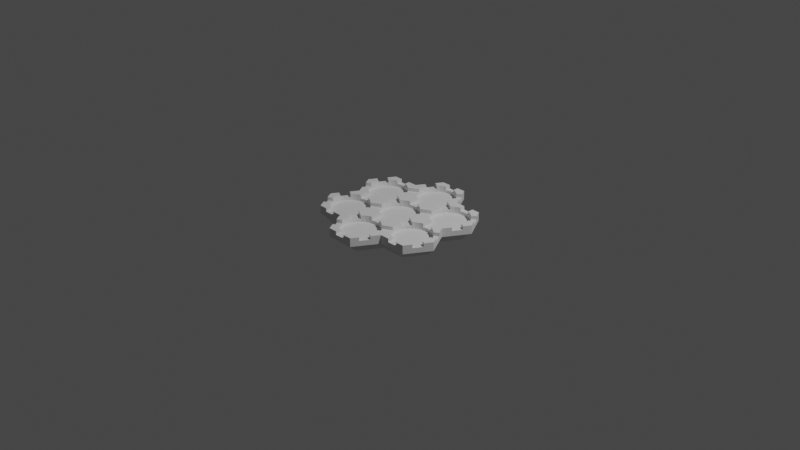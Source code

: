 # Source: notched_plate_v2.blend  (saved by Blender 4.1.24; exported with 4.5.12 LTS)
import bpy
from mathutils import Matrix  # noqa: F401  (used for matrix-valued properties, if any)

bpy.ops.wm.read_factory_settings(use_empty=True)
scene = bpy.context.scene
scene.name = 'Scene'

# ---- collections
col_collection = bpy.data.collections.new('Collection'); scene.collection.children.link(col_collection)

# ---- world
world_world = bpy.data.worlds.new('World'); scene.world = world_world
world_world.use_nodes = True; world_world.node_tree.nodes.clear()
_N = world_world.node_tree.nodes; _L = world_world.node_tree.links
n0 = _N.new('ShaderNodeOutputWorld'); n0.name = 'World Output'; n0.location = (300, 300)
n1 = _N.new('ShaderNodeBackground'); n1.name = 'Background'; n1.location = (10, 300)
n1.inputs[0].default_value = (0.05088, 0.05088, 0.05088, 1.0)
_L.new(n1.outputs[0], n0.inputs[0])
n0.is_active_output = True
world_world.color = (0.05088, 0.05088, 0.05088)
world_world.use_sun_shadow = False
world_world.sun_shadow_jitter_overblur = 0.0

# ---- cameras
cam_camera = bpy.data.cameras.new('Camera')
cam_camera.clip_end = 100.0
cam_camera.ortho_scale = 7.314

# ---- lights
light_light = bpy.data.lights.new('Light', 'POINT')
light_light.transmission_factor = 0.0
light_light.energy = 1000.0
light_light.shadow_soft_size = 0.1
light_light.shadow_maximum_resolution = 0.006
light_light.use_absolute_resolution = True

# ---- meshes
me_plane_006 = bpy.data.meshes.new('Plane.006')
me_plane_006.from_pydata([(1.742, -2.524, 0.02015), (-1.943, 1.109e-07, 0.009029), (1.944, -0.0004056, 0.009029), (1.896, -2.399, 0.02015), (0.9714, 0.9714, 0.009029), (-0.9714, 0.9714, 0.009029), (2.09, -2.295, 0.02015), (2.316, -2.214, 0.02015), (0.9714, -0.9722, 0.05972), (-1.943, 1.109e-07, 0.05972), (2.565, -2.16, 0.02015), (-0.9714, -0.9722, 0.05972), (0.9714, 0.9714, 0.05972), (-0.9714, 0.9714, 0.05972), (2.827, -2.135, 0.02015), (1.944, -0.0004056, 0.05972), (3.092, -2.14, 0.02015), (3.351, -2.174, 0.02015), (3.593, -2.238, 0.02015), (3.809, -2.327, 0.02015), (-1.944, -1.944, 0.05972), (3.991, -2.439, 0.02015), (0.9726, -2.915, 0.05972), (4.131, -2.569, 0.02015), (1.943, -1.944, 0.05972), (-0.9726, -2.915, 0.05972), (4.224, -2.713, 0.02015), (3.887, -1.944, 0.009029), (4.268, -2.864, 0.02015), (1.943, -3.887, 0.009029), (4.259, -3.017, 0.02015), (3.887, -3.887, 0.009029), (4.858, -2.915, 0.009029), (4.199, -3.167, 0.02015), (4.089, -3.307, 0.02015), (3.887, -1.944, 0.05972), (3.887, -3.887, 0.05972), (3.934, -3.431, 0.02015), (4.858, -2.915, 0.05972), (3.74, -3.536, 0.02015), (1.943, -3.887, 0.05972), (-3.887, -0.0004053, 0.009029), (3.515, -3.617, 0.02015), (-3.887, -1.943, 0.009029), (3.266, -3.671, 0.02015), (3.004, -3.696, 0.02015), (-4.858, -0.9718, 0.009029), (2.738, -3.691, 0.02015), (-4.858, -0.9718, 0.05972), (2.48, -3.656, 0.02015), (-3.887, -0.0004053, 0.05972), (-3.887, -1.943, 0.05972), (2.238, -3.593, 0.02015), (4.858, -0.9718, 0.009029), (3.887, -0.0004059, 0.009029), (2.022, -3.504, 0.02015), (4.858, -0.9718, 0.05972), (1.84, -3.392, 0.02015), (3.887, -0.0004059, 0.05972), (-4.858, -2.915, 0.009029), (1.7, -3.261, 0.02015), (-1.943, -3.887, 0.009029), (1.606, -3.118, 0.02015), (-3.887, -3.887, 0.009029), (-3.887, -3.887, 0.05972), (1.563, -2.967, 0.02015), (-4.858, -2.915, 0.05972), (-1.943, -3.887, 0.05972), (1.572, -2.813, 0.02015), (-0.9714, -4.858, 0.009029), (1.632, -2.664, 0.02015), (0.9714, -4.858, 0.009029), (0.9714, -4.858, 0.05972), (-1.174, -1.552, 0.02015), (-0.9714, -4.858, 0.05972), (-1.019, -1.428, 0.02015), (-0.825, -1.323, 0.02015), (-0.5994, -1.242, 0.02015), (-0.3508, -1.188, 0.02015), (-0.08864, -1.163, 0.02015), (0.1769, -1.168, 0.02015), (0.4356, -1.203, 0.02015), (0.6776, -1.266, 0.02015), (0.8936, -1.355, 0.02015), (1.075, -1.467, 0.02015), (1.215, -1.597, 0.02015), (1.309, -1.741, 0.02015), (1.352, -1.892, 0.02015), (1.344, -2.046, 0.02015), (1.283, -2.195, 0.02015), (1.174, -2.335, 0.02015), (1.019, -2.459, 0.02015), (0.825, -2.564, 0.02015), (1.301, -0.6428, 0.05972), (1.66, -0.2843, 0.05972), (0.5994, -2.645, 0.02015), (0.3508, -2.699, 0.02015), (-0.3585, -0.9722, 0.05972), (0.08864, -2.724, 0.02015), (0.3585, -0.9722, 0.05972), (-1.301, -0.6427, 0.05972), (-0.1769, -2.719, 0.02015), (-1.659, -0.2841, 0.05972), (-0.4356, -2.684, 0.02015), (1.614, 0.329, 0.05972), (-0.6776, -2.621, 0.02015), (1.256, 0.6874, 0.05972), (-0.8936, -2.532, 0.02015), (-1.075, -2.42, 0.02015), (-1.614, 0.3288, 0.03848), (-1.614, 0.3288, 0.05972), (-1.255, 0.6874, 0.03848), (-1.215, -2.29, 0.02015), (-1.255, 0.6874, 0.05972), (1.256, 0.6874, 0.03848), (-1.309, -2.146, 0.02015), (1.614, 0.329, 0.03848), (-0.3586, 0.9714, 0.03848), (-1.352, -1.995, 0.02015), (-0.3586, 0.9714, 0.05972), (0.3585, 0.9714, 0.03848), (-1.344, -1.841, 0.02015), (0.3585, 0.9714, 0.05972), (4.216, -2.273, 0.03848), (-1.283, -1.692, 0.02015), (4.574, -2.631, 0.03848), (4.574, -2.631, 0.05972), (-4.089, -0.5806, 0.02015), (4.216, -2.273, 0.05972), (-3.934, -0.4559, 0.02015), (3.319, -3.887, 0.03848), (2.602, -3.887, 0.03848), (2.602, -3.887, 0.05972), (-3.74, -0.351, 0.02015), (3.319, -3.887, 0.05972), (4.552, -3.222, 0.03848), (-3.515, -0.27, 0.02015), (4.193, -3.58, 0.03848), (-3.266, -0.216, 0.02015), (4.193, -3.58, 0.05972), (4.552, -3.222, 0.05972), (-3.004, -0.191, 0.02015), (-2.738, -0.196, 0.02015), (-3.319, -0.0002869, 0.05972), (-2.48, -0.2309, 0.02015), (-2.602, -0.0001373, 0.05972), (-2.238, -0.2942, 0.02015), (-3.319, -0.0002869, 0.03848), (-2.022, -0.3835, 0.02015), (-2.602, -0.0001373, 0.03848), (-4.216, -1.614, 0.03848), (-1.84, -0.4955, 0.02015), (-4.216, -1.614, 0.05972), (-4.574, -1.256, 0.03848), (-4.574, -1.256, 0.05972), (-1.7, -0.6257, 0.02015), (-4.552, -0.6654, 0.03848), (-1.606, -0.7693, 0.02015), (-4.552, -0.6654, 0.05972), (-4.193, -0.3068, 0.03848), (-1.563, -0.9206, 0.02015), (-4.193, -0.3068, 0.05972), (2.602, -0.0004057, 0.03848), (-1.572, -1.074, 0.02015), (2.602, -0.0004057, 0.05972), (3.319, -0.0004058, 0.03848), (-1.632, -1.223, 0.02015), (3.319, -0.0004058, 0.05972), (4.574, -1.256, 0.03848), (-1.742, -1.363, 0.02015), (4.216, -1.614, 0.03848), (4.216, -1.614, 0.05972), (-1.896, -1.488, 0.02015), (4.574, -1.256, 0.05972), (4.193, -0.3068, 0.03848), (4.552, -0.6654, 0.03848), (-2.09, -1.593, 0.02015), (4.552, -0.6654, 0.05972), (-2.316, -1.674, 0.02015), (4.193, -0.3068, 0.05972), (-4.574, -2.631, 0.03848), (-4.574, -2.631, 0.05972), (-2.565, -1.728, 0.02015), (-4.216, -2.273, 0.03848), (-4.216, -2.273, 0.05972), (-2.827, -1.753, 0.02015), (-2.602, -3.887, 0.03848), (-3.092, -1.748, 0.02015), (-3.319, -3.887, 0.03848), (-3.319, -3.887, 0.05972), (-3.351, -1.713, 0.02015), (-2.602, -3.887, 0.05972), (-4.193, -3.58, 0.03848), (-3.593, -1.649, 0.02015), (-4.193, -3.58, 0.05972), (-4.552, -3.222, 0.03848), (-4.552, -3.222, 0.05972), (-3.809, -1.56, 0.02015), (-1.255, -4.574, 0.03848), (-3.991, -1.448, 0.02015), (-1.255, -4.574, 0.05972), (-1.614, -4.216, 0.03848), (-4.131, -1.318, 0.02015), (-1.614, -4.216, 0.05972), (1.614, -4.216, 0.03848), (1.255, -4.574, 0.03848), (-4.224, -1.174, 0.02015), (1.255, -4.574, 0.05972), (-4.268, -1.023, 0.02015), (1.614, -4.216, 0.05972), (0.3586, -4.858, 0.03848), (-0.3585, -4.858, 0.03848), (-4.259, -0.8696, 0.02015), (-0.3585, -4.858, 0.05972), (0.3586, -4.858, 0.05972), (-4.199, -0.7203, 0.02015), (1.742, -1.363, 0.02015), (-1.301, -3.244, 0.05972), (1.632, -1.223, 0.02015), (1.572, -1.074, 0.02015), (1.563, -0.9206, 0.02015), (-1.659, -3.603, 0.05972), (1.606, -0.7693, 0.02015), (1.7, -0.6257, 0.02015), (1.84, -0.4955, 0.02015), (2.022, -0.3835, 0.02015), (2.238, -0.2942, 0.02015), (2.48, -0.2309, 0.02015), (2.738, -0.196, 0.02015), (3.004, -0.191, 0.02015), (3.266, -0.216, 0.02015), (3.515, -0.27, 0.02015), (3.74, -0.351, 0.02015), (1.637, -2.25, 0.05972), (3.934, -0.4559, 0.02015), (4.089, -0.5806, 0.02015), (4.199, -0.7203, 0.02015), (4.259, -0.8696, 0.02015), (4.268, -1.023, 0.02015), (4.224, -1.174, 0.02015), (4.131, -1.318, 0.02015), (1.279, -2.609, 0.05972), (3.991, -1.448, 0.02015), (3.809, -1.56, 0.02015), (3.593, -1.649, 0.02015), (3.351, -1.713, 0.02015), (3.092, -1.748, 0.02015), (2.827, -1.753, 0.02015), (2.565, -1.728, 0.02015), (2.316, -1.674, 0.02015), (2.09, -1.593, 0.02015), (1.896, -1.488, 0.02015), (-4.089, -3.307, 0.02015), (-4.199, -3.167, 0.02015), (-4.259, -3.017, 0.02015), (-4.268, -2.864, 0.02015), (-1.637, -1.637, 0.05972), (-4.224, -2.713, 0.02015), (-4.131, -2.569, 0.02015), (-3.991, -2.439, 0.02015), (-3.809, -2.327, 0.02015), (-1.278, -1.279, 0.05972), (-3.593, -2.238, 0.02015), (-3.351, -2.174, 0.02015), (-3.092, -2.14, 0.02015), (-2.827, -2.135, 0.02015), (-2.565, -2.16, 0.02015), (-2.316, -2.214, 0.02015), (-2.09, -2.295, 0.02015), (-1.896, -2.399, 0.02015), (-1.742, -2.524, 0.02015), (1.301, -3.244, 0.05972), (-1.632, -2.664, 0.02015), (-1.572, -2.813, 0.02015), (-1.563, -2.967, 0.02015), (-1.606, -3.118, 0.02015), (1.659, -3.603, 0.05972), (-1.7, -3.261, 0.02015), (-1.84, -3.392, 0.02015), (-2.022, -3.504, 0.02015), (-2.238, -3.593, 0.02015), (-2.48, -3.656, 0.02015), (-2.738, -3.691, 0.02015), (-3.004, -3.696, 0.02015), (-3.266, -3.671, 0.02015), (1.278, -1.279, 0.05972), (-3.515, -3.617, 0.02015), (-3.74, -3.536, 0.02015), (-3.934, -3.431, 0.02015), (2.384e-07, -0.7824, 0.02015), (1.636, -1.637, 0.05972), (-0.2644, -0.7674, 0.02015), (-0.5186, -0.7229, 0.02015), (-0.7529, -0.6506, 0.02015), (-0.9583, -0.5533, 0.02015), (-1.127, -0.4347, 0.02015), (-1.252, -0.2994, 0.02015), (-1.329, -0.1526, 0.02015), (-1.355, -4.768e-07, 0.02015), (-1.329, 0.1526, 0.02015), (-1.252, 0.2994, 0.02015), (-1.279, -2.609, 0.05972), (-1.127, 0.4347, 0.02015), (-0.9583, 0.5533, 0.02015), (-0.7529, 0.6506, 0.02015), (-0.5186, 0.7229, 0.02015), (-0.2644, 0.7674, 0.02015), (-1.638, -2.25, 0.05972), (4.768e-07, 0.7824, 0.02015), (0.2644, 0.7674, 0.02015), (0.5186, 0.7229, 0.02015), (0.7529, 0.6506, 0.02015), (0.9583, 0.5533, 0.02015), (1.127, 0.4347, 0.02015), (1.252, 0.2994, 0.02015), (1.329, 0.1526, 0.02015), (-2.602, -1.944, 0.05972), (1.355, -9.537e-07, 0.02015), (1.329, -0.1526, 0.02015), (-3.319, -1.943, 0.05972), (1.252, -0.2994, 0.02015), (1.127, -0.4347, 0.02015), (0.9583, -0.5533, 0.02015), (0.7529, -0.6506, 0.02015), (0.5186, -0.7229, 0.02015), (0.2644, -0.7674, 0.02015), (0.0, -4.67, 0.02015), (-0.2644, -4.655, 0.02015), (-0.5186, -4.61, 0.02015), (-0.7529, -4.538, 0.02015), (-0.9583, -4.44, 0.02015), (-1.127, -4.322, 0.02015), (-1.252, -4.187, 0.02015), (-1.329, -4.04, 0.02015), (-1.355, -3.887, 0.02015), (-1.329, -3.734, 0.02015), (0.3586, -2.915, 0.05972), (-1.252, -3.588, 0.02015), (-1.127, -3.452, 0.02015), (-0.3585, -2.915, 0.05972), (-0.9583, -3.334, 0.02015), (-0.7529, -3.237, 0.02015), (-0.5186, -3.164, 0.02015), (-0.2644, -3.12, 0.02015), (2.384e-07, -3.105, 0.02015), (0.2644, -3.12, 0.02015), (0.5186, -3.164, 0.02015), (0.7529, -3.237, 0.02015), (0.9583, -3.334, 0.02015), (1.127, -3.452, 0.02015), (1.252, -3.588, 0.02015), (1.329, -3.734, 0.02015), (1.355, -3.887, 0.02015), (1.329, -4.04, 0.02015), (1.252, -4.187, 0.02015), (3.319, -1.944, 0.05972), (1.127, -4.322, 0.02015), (0.9583, -4.44, 0.02015), (0.7529, -4.538, 0.02015), (2.602, -1.944, 0.05972), (0.5186, -4.61, 0.02015), (0.2644, -4.655, 0.02015), (1.32, -0.1709, 0.05972), (1.355, -0.0002828, 0.05972), (1.329, -0.1526, 0.05972), (0.6743, -0.6748, 0.05972), (0.7529, -0.6506, 0.05972), (0.9583, -0.5533, 0.05972), (0.9821, -0.5365, 0.05972), (-0.6743, -0.6748, 0.05972), (-0.3585, -0.7509, 0.05972), (-0.5186, -0.7229, 0.05972), (0.5186, -0.7229, 0.05972), (0.3585, -0.7509, 0.05972), (-0.9583, -0.5533, 0.05972), (-0.7529, -0.6506, 0.05972), (-0.9821, -0.5365, 0.05972), (1.329, 0.1526, 0.05972), (1.355, -9.537e-07, 0.05972), (1.293, 0.2218, 0.05972), (-2.022, -0.3835, 0.05972), (-2.237, -0.2943, 0.05972), (-1.999, -0.3975, 0.05972), (-2.48, -0.2309, 0.05972), (-2.238, -0.2942, 0.05972), (-2.602, -0.2145, 0.05972), (-1.619, -3.138, 0.03848), (-0.9821, -3.351, 0.03848), (-1.619, -3.138, 0.05972), (-0.9821, -3.351, 0.05972), (-1.32, -3.716, 0.03848), (-1.999, -3.49, 0.03848), (-1.32, -3.716, 0.05972), (-1.999, -3.49, 0.05972), (1.62, -0.749, 0.05972), (0.9821, -0.5365, 0.03848), (1.62, -0.749, 0.03848), (1.32, -0.1709, 0.03848), (1.32, -0.1709, 0.03848), (1.999, -0.3975, 0.03848), (1.999, -0.3975, 0.03848), (1.999, -0.3975, 0.05972), (1.306, -2.14, 0.05972), (1.306, -2.14, 0.03848), (1.306, -2.14, 0.03848), (1.968, -2.361, 0.03848), (1.968, -2.361, 0.03848), (1.968, -2.361, 0.05972), (0.9471, -2.498, 0.05972), (0.9471, -2.498, 0.03848), (0.9471, -2.498, 0.03848), (1.61, -2.719, 0.03848), (1.61, -2.719, 0.03848), (1.61, -2.719, 0.05972), (4.221, -3.112, 0.03848), (4.221, -3.112, 0.05972), (4.221, -3.112, 0.03848), (3.862, -3.47, 0.03848), (3.862, -3.47, 0.05972), (3.862, -3.47, 0.03848), (-1.306, -1.747, 0.05972), (-1.968, -1.527, 0.03848), (-1.306, -1.747, 0.03848), (-1.968, -1.527, 0.03848), (-1.968, -1.527, 0.05972), (-0.9471, -1.389, 0.05972), (-0.9471, -1.389, 0.03848), (-1.61, -1.168, 0.03848), (-0.9471, -1.389, 0.03848), (-1.61, -1.168, 0.03848), (-1.61, -1.168, 0.05972), (-4.221, -0.7756, 0.03848), (-4.221, -0.7756, 0.05972), (-4.221, -0.7756, 0.03848), (-3.862, -0.417, 0.03848), (-3.862, -0.417, 0.05972), (-3.862, -0.417, 0.03848), (0.9821, -3.351, 0.05972), (0.9821, -3.351, 0.03848), (1.62, -3.138, 0.03848), (1.62, -3.138, 0.05972), (1.999, -3.49, 0.03848), (1.32, -3.716, 0.03848), (1.999, -3.49, 0.05972), (1.32, -3.716, 0.05972), (-1.62, -0.749, 0.05972), (-1.62, -0.749, 0.03848), (-0.9821, -0.5365, 0.03848), (-1.32, -0.1709, 0.05972), (-1.999, -0.3975, 0.03848), (-1.32, -0.1709, 0.03848), (0.9477, -1.389, 0.05972), (0.9477, -1.389, 0.03848), (0.9477, -1.389, 0.03848), (1.61, -1.168, 0.03848), (1.61, -1.168, 0.03848), (1.61, -1.168, 0.05972), (1.31, -1.746, 0.05972), (1.31, -1.746, 0.03848), (1.31, -1.746, 0.03848), (1.968, -1.527, 0.03848), (1.968, -1.527, 0.03848), (1.968, -1.527, 0.05972), (3.862, -0.417, 0.03848), (3.862, -0.417, 0.05972), (3.862, -0.417, 0.03848), (4.221, -0.7756, 0.03848), (4.221, -0.7756, 0.05972), (4.221, -0.7756, 0.03848), (-0.9477, -2.498, 0.05972), (-1.61, -2.719, 0.03848), (-0.9477, -2.498, 0.03848), (-0.9477, -2.498, 0.03848), (-1.61, -2.719, 0.03848), (-1.61, -2.719, 0.05972), (-1.31, -2.141, 0.05972), (-1.31, -2.141, 0.03848), (-1.968, -2.361, 0.03848), (-1.31, -2.141, 0.03848), (-1.968, -2.361, 0.03848), (-1.968, -2.361, 0.05972), (-3.862, -3.47, 0.03848), (-3.862, -3.47, 0.03848), (-3.862, -3.47, 0.05972), (-4.221, -3.112, 0.03848), (-4.221, -3.112, 0.05972), (-4.221, -3.112, 0.03848), (2.602, -1.731, 0.03848), (2.602, -2.156, 0.03848), (2.602, -1.731, 0.05972), (2.602, -2.156, 0.05972), (3.319, -1.717, 0.03848), (3.319, -2.17, 0.03848), (3.319, -1.717, 0.05972), (3.319, -2.17, 0.05972), (-2.602, -1.731, 0.05972), (-2.602, -1.731, 0.03848), (-2.602, -2.156, 0.03848), (-2.602, -2.156, 0.05972), (-3.319, -1.717, 0.05972), (-3.319, -1.717, 0.03848), (-3.319, -1.717, 0.03848), (-3.319, -2.17, 0.03848), (-3.319, -2.17, 0.03848), (-3.319, -2.17, 0.05972), (-0.3585, -1.189, 0.05972), (-0.3585, -1.189, 0.03848), (-0.3585, -1.189, 0.03848), (-0.3585, -0.7509, 0.03848), (-0.3585, -0.7509, 0.03848), (0.3585, -1.192, 0.05972), (0.3585, -1.192, 0.03848), (0.3585, -1.192, 0.03848), (0.3585, -0.7509, 0.03848), (0.3585, -0.7509, 0.03848), (-0.3586, 0.7509, 0.03848), (-0.3586, 0.7509, 0.05972), (-0.3586, 0.7509, 0.03848), (0.3585, 0.7509, 0.03848), (0.3585, 0.7509, 0.05972), (0.3585, 0.7509, 0.03848), (0.3586, -2.698, 0.05972), (0.3586, -3.136, 0.03848), (0.3586, -2.698, 0.03848), (0.3586, -2.698, 0.03848), (0.3586, -3.136, 0.03848), (0.3586, -3.136, 0.05972), (-0.3585, -2.695, 0.05972), (-0.3585, -3.136, 0.03848), (-0.3585, -2.695, 0.03848), (-0.3585, -3.136, 0.03848), (-0.3585, -2.695, 0.03848), (-0.3585, -3.136, 0.05972), (0.3586, -4.638, 0.03848), (0.3586, -4.638, 0.05972), (0.3586, -4.638, 0.03848), (-0.3585, -4.638, 0.03848), (-0.3585, -4.638, 0.05972), (-0.3585, -4.638, 0.03848), (1.293, -4.109, 0.05972), (1.293, -4.109, 0.03848), (0.9148, -4.461, 0.05972), (0.9148, -4.461, 0.03848), (0.9583, -4.44, 0.03848), (1.127, -4.322, 0.03848), (3.894, -1.507, 0.03848), (3.894, -1.507, 0.03848), (3.894, -1.507, 0.05972), (4.234, -1.142, 0.03848), (4.234, -1.142, 0.05972), (4.131, -1.318, 0.03848), (4.224, -1.174, 0.03848), (3.991, -1.448, 0.03848), (-3.894, -2.38, 0.03848), (-3.894, -2.38, 0.05972), (-4.234, -2.745, 0.03848), (-4.234, -2.745, 0.05972), (-4.224, -2.713, 0.03848), (-4.131, -2.569, 0.03848), (-3.991, -2.439, 0.03848), (-1.293, 0.2218, 0.05972), (-1.293, 0.2218, 0.03848), (-0.9148, 0.5739, 0.05972), (-0.9148, 0.5739, 0.03848), (-1.127, 0.4347, 0.03848), (-0.9583, 0.5533, 0.03848), (3.894, -2.38, 0.05972), (3.894, -2.38, 0.03848), (4.234, -2.745, 0.05972), (4.234, -2.745, 0.03848), (4.131, -2.569, 0.03848), (4.224, -2.713, 0.03848), (1.293, 0.2218, 0.03848), (0.9148, 0.5739, 0.05972), (0.9148, 0.5739, 0.03848), (-1.293, -4.109, 0.03848), (-1.293, -4.109, 0.05972), (-0.9148, -4.461, 0.03848), (-0.9148, -4.461, 0.05972), (-3.894, -1.507, 0.05972), (-3.894, -1.507, 0.03848), (-4.234, -1.142, 0.05972), (-4.234, -1.142, 0.03848), (2.602, -0.2145, 0.05972), (2.602, -0.2145, 0.03848), (3.319, -0.2274, 0.03848), (3.319, -0.2274, 0.05972), (3.266, -0.216, 0.03848), (2.738, -0.196, 0.03848), (3.004, -0.191, 0.03848), (-2.602, -0.2145, 0.03848), (-3.319, -0.2274, 0.05972), (-3.319, -0.2274, 0.03848), (2.602, -3.673, 0.03848), (2.602, -3.673, 0.05972), (3.319, -3.66, 0.03848), (3.319, -3.66, 0.05972), (-2.602, -3.673, 0.03848), (-2.602, -3.673, 0.03848), (-2.602, -3.673, 0.05972), (-3.319, -3.66, 0.05972), (-3.319, -3.66, 0.03848), (-3.004, -3.696, 0.03848), (-2.738, -3.691, 0.03848), (-3.266, -3.671, 0.03848), (1.896, -2.399, 0.03848), (1.742, -2.524, 0.03848), (2.09, -2.295, 0.05972), (2.24, -2.241, 0.05972), (2.316, -2.214, 0.05972), (2.565, -2.16, 0.05972), (2.827, -2.135, 0.03848), (3.092, -2.14, 0.03848), (3.351, -2.174, 0.05972), (3.593, -2.238, 0.05972), (3.593, -2.238, 0.05972), (3.809, -2.327, 0.05972), (3.991, -2.439, 0.03848), (4.268, -2.864, 0.05972), (4.265, -2.915, 0.05972), (4.259, -3.017, 0.05972), (4.199, -3.167, 0.03848), (4.089, -3.307, 0.03848), (3.934, -3.431, 0.03848), (3.74, -3.536, 0.05972), (3.59, -3.59, 0.05972), (3.515, -3.617, 0.05972), (3.266, -3.671, 0.03848), (3.004, -3.696, 0.03848), (2.738, -3.691, 0.03848), (2.48, -3.656, 0.05972), (2.238, -3.593, 0.05972), (2.022, -3.504, 0.05972), (2.237, -3.593, 0.05972), (1.84, -3.392, 0.03848), (1.7, -3.261, 0.03848), (1.606, -3.118, 0.05972), (1.563, -2.967, 0.05972), (1.566, -2.915, 0.05972), (1.572, -2.813, 0.05972), (1.61, -2.719, 0.03848), (1.632, -2.664, 0.03848), (-1.019, -1.428, 0.03848), (-1.174, -1.552, 0.03848), (-0.825, -1.323, 0.05972), (-0.6747, -1.269, 0.05972), (-0.5994, -1.242, 0.05972), (-0.3508, -1.188, 0.03848), (-0.08864, -1.163, 0.03848), (0.1769, -1.168, 0.03848), (0.4356, -1.203, 0.05972), (0.6776, -1.266, 0.05972), (0.6776, -1.266, 0.05972), (0.8936, -1.355, 0.05972), (1.075, -1.467, 0.03848), (1.215, -1.597, 0.03848), (1.309, -1.741, 0.03848), (1.352, -1.892, 0.05972), (1.349, -1.944, 0.05972), (1.344, -2.046, 0.05972), (1.283, -2.195, 0.03848), (1.174, -2.335, 0.03848), (1.019, -2.459, 0.03848), (0.825, -2.564, 0.05972), (0.9471, -2.498, 0.03848), (0.6751, -2.618, 0.05972), (0.5994, -2.645, 0.05972), (0.3508, -2.699, 0.03848), (0.08864, -2.724, 0.03848), (-0.1769, -2.719, 0.03848), (-0.4356, -2.684, 0.05972), (-0.6776, -2.621, 0.05972), (-0.8936, -2.532, 0.05972), (-0.678, -2.621, 0.05972), (-1.075, -2.42, 0.03848), (-1.215, -2.29, 0.03848), (-1.309, -2.146, 0.03848), (-1.352, -1.995, 0.05972), (-1.349, -1.944, 0.05972), (-1.344, -1.841, 0.05972), (-1.283, -1.692, 0.03848), (-3.934, -0.4559, 0.03848), (-4.089, -0.5806, 0.03848), (-3.74, -0.351, 0.05972), (-3.59, -0.2971, 0.05972), (-3.515, -0.27, 0.05972), (-3.266, -0.216, 0.03848), (-3.004, -0.191, 0.03848), (-2.738, -0.196, 0.03848), (-1.84, -0.4955, 0.03848), (-1.7, -0.6257, 0.03848), (-1.606, -0.7693, 0.05972), (-1.563, -0.9206, 0.05972), (-1.566, -0.9721, 0.05972), (-1.572, -1.074, 0.05972), (-1.632, -1.223, 0.03848), (-1.742, -1.363, 0.03848), (-1.896, -1.488, 0.03848), (-2.09, -1.593, 0.05972), (-2.241, -1.647, 0.05972), (-2.316, -1.674, 0.05972), (-2.565, -1.728, 0.05972), (-2.827, -1.753, 0.03848), (-3.092, -1.748, 0.03848), (-3.351, -1.713, 0.05972), (-3.593, -1.649, 0.05972), (-3.593, -1.649, 0.05972), (-3.809, -1.56, 0.05972), (-3.991, -1.448, 0.03848), (-4.131, -1.318, 0.03848), (-4.224, -1.174, 0.03848), (-4.268, -1.023, 0.05972), (-4.265, -0.9718, 0.05972), (-4.259, -0.8696, 0.05972), (-4.199, -0.7203, 0.03848), (1.632, -1.223, 0.03848), (1.742, -1.363, 0.03848), (1.572, -1.074, 0.05972), (1.566, -0.9721, 0.05972), (1.563, -0.9206, 0.05972), (1.606, -0.7693, 0.05972), (1.7, -0.6257, 0.03848), (1.84, -0.4955, 0.03848), (2.022, -0.3835, 0.05972), (2.238, -0.2942, 0.05972), (2.48, -0.2309, 0.05972), (2.238, -0.2942, 0.05972), (3.515, -0.27, 0.05972), (3.59, -0.2971, 0.05972), (3.74, -0.351, 0.05972), (3.934, -0.4559, 0.03848), (4.089, -0.5806, 0.03848), (4.199, -0.7203, 0.03848), (4.259, -0.8696, 0.05972), (4.265, -0.9718, 0.05972), (4.268, -1.023, 0.05972), (3.809, -1.56, 0.05972), (3.593, -1.649, 0.05972), (3.351, -1.713, 0.05972), (3.592, -1.65, 0.05972), (3.092, -1.748, 0.03848), (2.827, -1.753, 0.03848), (2.565, -1.728, 0.05972), (2.316, -1.674, 0.05972), (2.24, -1.646, 0.05972), (2.09, -1.593, 0.05972), (1.896, -1.488, 0.03848), (-4.199, -3.167, 0.03848), (-4.089, -3.307, 0.03848), (-4.259, -3.017, 0.05972), (-4.265, -2.915, 0.05972), (-4.268, -2.864, 0.05972), (-3.809, -2.327, 0.05972), (-3.593, -2.238, 0.05972), (-3.351, -2.174, 0.05972), (-3.592, -2.238, 0.05972), (-3.092, -2.14, 0.03848), (-2.827, -2.135, 0.03848), (-2.565, -2.16, 0.05972), (-2.316, -2.214, 0.05972), (-2.241, -2.241, 0.05972), (-2.09, -2.295, 0.05972), (-1.896, -2.399, 0.03848), (-1.742, -2.524, 0.03848), (-1.632, -2.664, 0.03848), (-1.572, -2.813, 0.05972), (-1.566, -2.915, 0.05972), (-1.563, -2.967, 0.05972), (-1.606, -3.118, 0.05972), (-1.7, -3.261, 0.03848), (-1.84, -3.392, 0.03848), (-2.022, -3.504, 0.05972), (-2.237, -3.593, 0.05972), (-2.238, -3.593, 0.05972), (-2.48, -3.656, 0.05972), (-3.515, -3.617, 0.05972), (-3.59, -3.59, 0.05972), (-3.74, -3.536, 0.05972), (-3.934, -3.431, 0.03848), (-0.2644, -0.7674, 0.03848), (2.384e-07, -0.7824, 0.03848), (-1.127, -0.4347, 0.03848), (-1.252, -0.2994, 0.03848), (-1.329, -0.1526, 0.05972), (-1.355, -4.768e-07, 0.05972), (-1.329, 0.1526, 0.05972), (-1.355, 7.585e-08, 0.05972), (-1.252, 0.2994, 0.03848), (-0.7529, 0.6506, 0.05972), (-0.6747, 0.6747, 0.05972), (-0.5186, 0.7229, 0.05972), (-0.2644, 0.7674, 0.03848), (4.768e-07, 0.7824, 0.03848), (0.2644, 0.7674, 0.03848), (0.5186, 0.7229, 0.05972), (0.6747, 0.6747, 0.05972), (0.7529, 0.6506, 0.05972), (0.9583, 0.5533, 0.03848), (1.127, 0.4347, 0.03848), (1.252, 0.2994, 0.03848), (1.252, -0.2994, 0.03848), (1.127, -0.4347, 0.03848), (0.2644, -0.7674, 0.03848), (-0.2644, -4.655, 0.03848), (0.0, -4.67, 0.03848), (-0.5186, -4.61, 0.05972), (-0.6747, -4.562, 0.05972), (-0.7529, -4.538, 0.05972), (-0.9583, -4.44, 0.03848), (-1.127, -4.322, 0.03848), (-1.252, -4.187, 0.03848), (-1.329, -4.04, 0.05972), (-1.355, -3.887, 0.05972), (-1.329, -3.734, 0.05972), (-1.355, -3.887, 0.05972), (-1.252, -3.588, 0.03848), (-1.127, -3.452, 0.03848), (-0.9583, -3.334, 0.05972), (-0.7529, -3.237, 0.05972), (-0.6751, -3.213, 0.05972), (-0.5186, -3.164, 0.05972), (-0.2644, -3.12, 0.03848), (2.384e-07, -3.105, 0.03848), (0.2644, -3.12, 0.03848), (0.5186, -3.164, 0.05972), (0.6751, -3.213, 0.05972), (0.7529, -3.237, 0.05972), (0.9583, -3.334, 0.05972), (1.127, -3.452, 0.03848), (1.252, -3.588, 0.03848), (1.329, -3.734, 0.05972), (1.355, -3.887, 0.05972), (1.355, -3.887, 0.05972), (1.329, -4.04, 0.05972), (1.252, -4.187, 0.03848), (0.7529, -4.538, 0.05972), (0.6747, -4.562, 0.05972), (0.5186, -4.61, 0.05972), (0.2644, -4.655, 0.03848), (-1.706, -0.2367, -0.03572), (3.413, -0.2371, -0.03572), (0.853, -4.503, -0.03572), (-0.8531, -4.503, -0.03572), (3.413, -1.944, -0.03572), (-0.853, 0.6163, -0.03572), (-3.413, -0.2371, -0.03572), (-4.266, -1.09, -0.03572), (1.707, -0.2371, -0.03572), (0.8531, 0.6163, -0.03572), (4.266, -2.797, -0.03572), (4.266, -1.09, -0.03572), (-3.413, -1.943, -0.03572), (-4.266, -2.797, -0.03572), (-1.706, -3.65, -0.03572), (3.413, -3.65, -0.03572), (1.706, -3.65, -0.03572), (-3.413, -3.65, -0.03572), (0.6427, -2.587, -0.03572), (-1.706, -0.2367, -0.03572), (-0.6427, -2.586, -0.03572), (1.713, -2.515, -0.03572), (1.142, -0.8018, -0.03572), (1.713, -1.373, -0.03572), (2.284, -1.944, -0.03572), (3.413, -0.2371, -0.03572), (-1.713, -1.373, -0.03572), (-1.286, -1.943, -0.03572), (0.853, -4.503, -0.03572), (-0.8531, -4.503, -0.03572), (3.413, -1.944, -0.03572), (-0.853, 0.6163, -0.03572), (-3.413, -0.2371, -0.03572), (-4.266, -1.09, -0.03572), (1.707, -0.2371, -0.03572), (0.8531, 0.6163, -0.03572), (4.266, -2.797, -0.03572), (0.6435, -1.301, 0.005257), (4.266, -1.09, -0.03572), (0.6435, -1.301, -0.03572), (4.933e-07, -0.8016, -0.03572), (-3.413, -1.943, -0.03572), (-4.266, -2.797, -0.03572), (-1.706, -3.65, -0.03572), (-1.142, -0.8016, -0.03572), (3.413, -3.65, -0.03572), (-0.6427, -1.3, -0.03572), (1.706, -3.65, -0.03572), (-3.413, -3.65, -0.03572), (-0.4512, -1.492, -0.03572), (-1.36, -0.5831, -0.03572), (4.939e-07, -0.5831, -0.03572), (-0.4512, -2.395, -0.03572), (0.4512, -2.395, -0.03572), (-0.9029, -1.943, -0.03572), (-2.041, -1.263, -0.03572), (2.721, -0.5834, -0.03572), (2.041, -1.263, -0.03572), (-1.934e-07, -3.304, -0.03572), (0.68, -3.984, -0.03572), (-0.68, -3.984, -0.03572), (2.721, -1.944, -0.03572), (-0.68, 0.09688, -0.03572), (-2.721, -0.5834, -0.03572), (-3.401, -1.263, -0.03572), (1.361, -0.5834, -0.03572), (0.68, 0.09688, -0.03572), (3.401, -2.624, -0.03572), (2.041, -2.624, -0.03572), (3.401, -1.263, -0.03572), (0.9029, -1.943, -0.03572), (4.562, -2.856, -0.005916), (-2.721, -1.943, -0.03572), (-3.401, -2.624, -0.03572), (-1.36, -3.304, -0.03572), (-2.041, -2.624, -0.03572), (2.721, -3.304, -0.03572), (0.4517, -1.492, -0.03572), (1.36, -3.304, -0.03572), (-2.721, -3.304, -0.03572), (-2.284, -1.943, -0.03572), (-1.142, -3.086, -0.03572), (-1.713, -2.515, -0.03572), (1.286, -1.943, -0.03572), (1.142, -3.086, -0.03572), (-8.352e-08, -3.086, -0.03572), (1.286, -1.943, 0.005257), (-1.142, -3.086, 0.005257), (-8.352e-08, -3.086, 0.005257), (-1.713, -2.515, 0.005257), (4.933e-07, -0.8016, 0.005257), (1.713, -1.373, 0.005257), (1.713, -2.515, 0.005257), (2.284, -1.944, 0.005257), (-2.284, -1.943, 0.005257), (-0.6427, -2.586, 0.005257), (0.6427, -2.587, 0.005257), (1.142, -3.086, 0.005257), (-1.713, -1.373, 0.005257), (-1.286, -1.943, 0.005257), (1.142, -0.8018, 0.005257), (-1.142, -0.8016, 0.005257), (-0.6427, -1.3, 0.005257), (2.721, -0.5834, 0.005257), (2.041, -1.263, 0.005257), (-1.934e-07, -3.304, 0.005257), (0.68, -3.984, 0.005257), (-0.68, -3.984, 0.005257), (2.721, -1.944, 0.005257), (-1.36, -0.5831, 0.005257), (-0.68, 0.09688, 0.005257), (4.939e-07, -0.5831, 0.005257), (-2.721, -0.5834, 0.005257), (-2.041, -1.263, 0.005257), (-3.401, -1.263, 0.005257), (1.361, -0.5834, 0.005257), (0.68, 0.09688, 0.005257), (0.4512, -2.395, 0.005257), (2.733e-07, -1.944, 0.005257), (3.401, -2.624, 0.005257), (2.041, -2.624, 0.005257), (3.401, -1.263, 0.005257), (-0.4512, -1.492, 0.005257), (0.4517, -1.492, 0.005257), (-0.9029, -1.943, 0.005257), (-2.721, -1.943, 0.005257), (-3.401, -2.624, 0.005257), (-0.4512, -2.395, 0.005257), (2.721, -3.304, 0.005257), (0.9029, -1.943, 0.005257), (1.36, -3.304, 0.005257), (-2.041, -2.624, 0.005257), (-2.721, -3.304, 0.005257), (-1.36, -3.304, 0.005257), (3.65, -3.768, -0.005916), (3.65, -0.1188, -0.005916), (-0.9122, -4.681, -0.005916), (4.562, -1.031, -0.005916), (3.65, -1.944, -0.005916), (-3.65, -1.943, -0.005916), (-1.824, -0.1184, -0.005916), (-0.9122, 0.7938, -0.005916), (1.824, -3.769, -0.005916), (0.9122, -4.681, -0.005916), (-4.562, -2.856, -0.005916), (0.9122, 0.7938, -0.005916), (1.826, -0.1188, -0.005916), (-4.562, -1.031, -0.005916), (-3.65, -0.1188, -0.005916), (-1.824, -3.769, -0.005916), (-3.65, -3.768, -0.005916)], [], [(516, 119, 13, 789, 790), (795, 12, 122, 519, 794), (560, 110, 9, 786, 785), (789, 13, 113, 562, 788), (362, 94, 15, 363, 364), (365, 8, 93, 368, 367, 366), (369, 11, 97, 370, 371), (373, 99, 8, 365, 372), (376, 100, 11, 369, 375, 374), (784, 786, 9, 102, 448, 783), (106, 12, 795, 796, 573), (378, 363, 15, 104, 379, 377), (113, 13, 5, 1, 9, 110, 109, 111), (104, 15, 2, 4, 12, 106, 114, 116), (122, 12, 4, 5, 13, 119, 117, 120), (402, 233, 24, 658, 659), (665, 22, 241, 408, 663), (8, 651, 652, 653, 451, 285), (658, 24, 290, 457, 657), (25, 673, 672, 469, 301), (678, 20, 307, 475, 677), (420, 256, 20, 678, 679), (645, 11, 261, 425, 644), (505, 97, 11, 645, 646), (99, 510, 650, 651, 8), (521, 336, 22, 665, 666), (671, 673, 25, 339, 527, 670), (625, 36, 139, 418, 624), (415, 140, 38, 619, 620), (566, 128, 35, 614, 615, 616), (38, 126, 568, 618, 619), (276, 40, 633, 632, 443), (638, 22, 271, 440, 636, 637), (413, 241, 22, 638, 639), (24, 233, 407, 607, 608), (490, 359, 24, 608, 609, 610), (614, 35, 355, 494, 613), (596, 134, 36, 625, 626), (631, 633, 40, 132, 594, 630), (38, 32, 27, 35, 128, 123, 125, 126), (40, 29, 31, 36, 134, 130, 131, 132), (36, 31, 32, 38, 140, 135, 137, 139), (430, 261, 11, 693, 694), (20, 256, 424, 698, 699), (693, 11, 100, 445, 691, 692), (102, 9, 381, 380, 382), (579, 152, 51, 705, 706, 707), (48, 154, 581, 711, 712), (432, 158, 48, 712, 713), (50, 161, 435, 683, 684), (591, 143, 50, 684, 685), (381, 9, 145, 385, 383, 384), (495, 316, 20, 699, 700, 701), (319, 499, 704, 705, 51), (145, 9, 1, 41, 50, 143, 147, 149), (154, 48, 46, 43, 51, 152, 150, 153), (161, 50, 41, 46, 48, 158, 156, 159), (179, 58, 728, 729, 464), (734, 56, 177, 467, 733), (728, 58, 167, 586, 727), (583, 164, 15, 726, 725), (744, 24, 359, 489, 742, 743), (493, 355, 35, 739, 738), (982, 975, 842, 841), (977, 910, 849, 843), (987, 979, 839, 845), (973, 981, 855, 854), (290, 24, 744, 745, 462), (8, 285, 456, 717, 718), (724, 726, 15, 94, 401, 723), (394, 93, 8, 718, 719, 720), (980, 984, 848, 844), (910, 973, 854, 849), (737, 739, 35, 171, 547, 736), (173, 56, 734, 735, 549), (167, 58, 54, 2, 15, 164, 162, 165), (35, 27, 53, 56, 173, 168, 170, 171), (56, 53, 54, 58, 179, 174, 175, 177), (307, 20, 760, 761, 480), (25, 301, 474, 765, 766), (504, 319, 51, 755, 754), (760, 20, 316, 498, 758, 759), (599, 191, 67, 772, 773, 774), (776, 64, 189, 600, 775), (974, 976, 850, 840), (985, 974, 840, 847), (975, 988, 853, 842), (976, 977, 843, 850), (194, 64, 776, 777, 483), (750, 66, 196, 485, 749), (181, 66, 750, 751, 556), (51, 184, 554, 752, 753, 755), (978, 986, 846, 851), (983, 978, 851, 852), (67, 221, 393, 771, 772), (388, 217, 25, 766, 767, 768), (184, 51, 43, 59, 66, 181, 180, 183), (64, 63, 61, 67, 191, 186, 188, 189), (196, 66, 59, 63, 64, 194, 192, 195), (532, 339, 25, 819, 820), (825, 22, 336, 526, 824), (819, 25, 217, 389, 817, 818), (392, 221, 67, 814, 813), (539, 209, 40, 831, 832, 833), (836, 72, 207, 541, 835), (979, 980, 844, 839), (981, 982, 841, 855), (989, 983, 852, 856), (984, 985, 847, 848), (806, 74, 213, 537, 805), (534, 214, 72, 836, 837), (200, 74, 806, 807, 578), (812, 814, 67, 203, 576, 811), (986, 987, 845, 846), (988, 989, 856, 853), (437, 271, 22, 825, 826, 827), (40, 276, 444, 830, 831), (203, 67, 61, 69, 74, 200, 198, 201), (72, 71, 29, 40, 209, 204, 205, 207), (74, 69, 71, 72, 214, 210, 211, 213), (217, 388, 386, 387, 389), (393, 221, 392, 390, 391), (387, 386, 769, 770, 391, 390, 815, 816), (368, 93, 394, 396, 395), (401, 94, 362, 398, 397, 399, 400), (395, 396, 721, 722, 399, 397, 800, 801), (233, 402, 403, 404, 405, 406, 407), (408, 241, 413, 411, 412, 410, 409), (410, 412, 641, 606, 605, 405, 404, 660, 661, 662), (414, 416, 135, 140, 415), (418, 139, 137, 419, 417), (419, 137, 135, 416, 621, 622, 623), (424, 256, 420, 422, 421, 423), (261, 430, 429, 427, 428, 426, 425), (421, 422, 680, 643, 642, 428, 427, 695, 696, 697), (156, 158, 432, 431, 433), (161, 159, 436, 434, 435), (436, 159, 156, 433, 714, 682, 681), (440, 271, 437, 438, 439), (444, 276, 443, 441, 442), (442, 441, 634, 635, 439, 438, 828, 829), (445, 100, 376, 447, 446), (102, 382, 449, 450, 448), (450, 449, 689, 690, 446, 447, 781, 782), (285, 451, 453, 452, 454, 455, 456), (457, 290, 462, 461, 460, 458, 459), (454, 452, 654, 655, 656, 458, 460, 746, 716, 715), (463, 465, 174, 179, 464), (467, 177, 175, 468, 466), (468, 175, 174, 465, 730, 731, 732), (474, 301, 469, 471, 472, 470, 473), (475, 307, 480, 479, 477, 478, 476), (470, 472, 674, 675, 676, 478, 477, 762, 763, 764), (192, 194, 483, 481, 482), (196, 195, 486, 484, 485), (486, 195, 192, 482, 778, 748, 747), (359, 490, 488, 487, 489), (494, 355, 493, 491, 492), (487, 488, 611, 612, 492, 491, 740, 741), (498, 316, 495, 496, 497), (319, 504, 503, 502, 501, 500, 499), (497, 496, 702, 703, 501, 502, 756, 757), (97, 505, 506, 507, 508, 509, 370), (510, 99, 373, 514, 513, 511, 512), (508, 507, 647, 648, 649, 511, 513, 802, 780, 779), (515, 517, 117, 119, 516), (519, 122, 120, 520, 518), (520, 120, 117, 517, 791, 792, 793), (526, 336, 521, 524, 523, 522, 525), (339, 532, 530, 528, 531, 529, 527), (522, 523, 667, 668, 669, 531, 528, 821, 822, 823), (533, 535, 210, 214, 534), (213, 211, 538, 536, 537), (211, 210, 535, 838, 804, 803, 538), (540, 204, 209, 539), (207, 205, 542, 541), (542, 205, 204, 540, 834, 544, 543), (547, 171, 170, 545, 546), (548, 168, 173, 549), (170, 168, 548, 551, 550, 552, 545), (184, 183, 553, 554), (555, 180, 181, 556), (553, 183, 180, 555, 557, 558, 559), (561, 109, 110, 560), (562, 113, 111, 563), (563, 111, 109, 561, 787, 564, 565), (567, 123, 128, 566), (126, 125, 569, 568), (569, 125, 123, 567, 617, 570, 571), (104, 116, 572, 379), (574, 114, 106, 573), (572, 116, 114, 574, 797, 798, 799), (203, 201, 575, 576), (577, 198, 200, 578), (575, 201, 198, 577, 808, 809, 810), (580, 150, 152, 579), (581, 154, 153, 582), (582, 153, 150, 580, 708, 709, 710), (584, 162, 164, 583), (586, 167, 165, 585), (585, 165, 162, 584, 588, 589, 587), (145, 149, 590, 385), (592, 147, 143, 591), (590, 149, 147, 592, 686, 687, 688), (132, 131, 593, 594), (595, 130, 134, 596), (593, 131, 130, 595, 627, 628, 629), (597, 598, 186, 191, 599), (600, 189, 188, 601), (601, 188, 186, 598, 603, 602, 604), (606, 0, 3, 605), (406, 405, 605, 3, 6, 607, 407), (607, 6, 7, 609, 608), (609, 7, 10, 610), (610, 10, 14, 611, 488, 490), (611, 14, 16, 612), (612, 16, 17, 613, 494, 492), (613, 17, 18, 615, 614), (615, 18, 19, 616), (616, 19, 21, 617, 567, 566), (617, 21, 23, 570), (23, 26, 571, 570), (26, 28, 618, 568, 569, 571), (28, 30, 620, 619, 618), (30, 33, 621, 416, 414, 415, 620), (33, 34, 622, 621), (34, 37, 623, 622), (37, 39, 624, 418, 417, 419, 623), (39, 42, 626, 625, 624), (42, 44, 627, 595, 596, 626), (44, 45, 628, 627), (45, 47, 629, 628), (47, 49, 630, 594, 593, 629), (49, 52, 631, 630), (52, 55, 632, 633, 631), (55, 57, 634, 441, 443, 632), (57, 60, 635, 634), (440, 439, 635, 60, 62, 636), (636, 62, 65, 637), (637, 65, 68, 639, 638), (68, 65, 62, 60, 57, 55, 52, 49, 47, 45, 44, 42, 39, 37, 34, 33, 30, 28, 26, 23, 21, 19, 18, 17, 16, 14, 10, 7, 6, 3, 0, 70), (640, 412, 411), (639, 68, 70, 641, 412, 640, 411, 413), (641, 70, 0, 606), (643, 73, 75, 642), (425, 426, 428, 642, 75, 76, 644), (644, 76, 77, 646, 645), (646, 77, 78, 647, 507, 506, 505), (647, 78, 79, 648), (648, 79, 80, 649), (649, 80, 81, 650, 510, 512, 511), (650, 81, 82, 652, 651), (652, 82, 83, 653), (653, 83, 84, 654, 452, 453, 451), (654, 84, 85, 655), (85, 86, 656, 655), (459, 458, 656, 86, 87, 657, 457), (87, 88, 659, 658, 657), (403, 402, 659, 88, 89, 660, 404), (89, 90, 661, 660), (90, 91, 662, 661), (409, 410, 664), (91, 92, 663, 408, 409, 664, 410, 662), (92, 95, 666, 665, 663), (95, 96, 667, 523, 524, 521, 666), (96, 98, 668, 667), (98, 101, 669, 668), (527, 529, 531, 669, 101, 103, 670), (103, 105, 671, 670), (105, 107, 672, 673, 671), (107, 108, 674, 472, 471, 469, 672), (108, 112, 675, 674), (675, 112, 115, 676), (475, 476, 478, 676, 115, 118, 677), (677, 118, 121, 679, 678), (89, 88, 87, 86, 85, 84, 83, 82, 81, 80, 79, 78, 77, 76, 75, 73, 124, 121, 118, 115, 112, 108, 107, 105, 103, 101, 98, 96, 95, 92, 91, 90), (679, 121, 124, 680, 422, 420), (680, 124, 73, 643), (682, 127, 129, 681), (435, 434, 436, 681, 129, 133, 683), (683, 133, 136, 685, 684), (685, 136, 138, 686, 592, 591), (686, 138, 141, 687), (687, 141, 142, 688), (688, 142, 144, 383, 385, 590), (383, 144, 146, 384), (384, 146, 148, 380, 381), (380, 148, 151, 689, 449, 382), (689, 151, 155, 690), (155, 157, 691, 445, 446, 690), (157, 160, 692, 691), (160, 163, 694, 693, 692), (163, 166, 695, 427, 429, 430, 694), (166, 169, 696, 695), (169, 172, 697, 696), (172, 176, 698, 424, 423, 421, 697), (176, 178, 700, 699, 698), (178, 182, 701, 700), (182, 185, 702, 496, 495, 701), (185, 187, 703, 702), (187, 190, 704, 499, 500, 501, 703), (190, 193, 706, 705, 704), (193, 197, 707, 706), (197, 199, 708, 580, 579, 707), (199, 202, 709, 708), (709, 202, 206, 710), (710, 206, 208, 711, 581, 582), (711, 208, 212, 713, 712), (166, 163, 160, 157, 155, 151, 148, 146, 144, 142, 141, 138, 136, 133, 129, 127, 215, 212, 208, 206, 202, 199, 197, 193, 190, 187, 185, 182, 178, 176, 172, 169), (433, 431, 432, 713, 212, 215, 714), (714, 215, 127, 682), (716, 216, 218, 715), (715, 218, 219, 717, 456, 455, 454), (717, 219, 220, 719, 718), (719, 220, 222, 720), (720, 222, 223, 721, 396, 394), (721, 223, 224, 722), (722, 224, 225, 723, 401, 400, 399), (723, 225, 226, 724), (724, 226, 227, 725, 726), (725, 227, 228, 588, 584, 583), (588, 228, 229, 589), (589, 229, 230, 587), (587, 230, 231, 727, 586, 585), (727, 231, 232, 729, 728), (729, 232, 234, 730, 465, 463, 464), (730, 234, 235, 731), (235, 236, 732, 731), (236, 237, 733, 467, 466, 468, 732), (237, 238, 735, 734, 733), (238, 239, 551, 548, 549, 735), (239, 240, 550, 551), (240, 242, 552, 550), (242, 243, 736, 547, 546, 545, 552), (243, 244, 737, 736), (244, 245, 738, 739, 737), (245, 246, 740, 491, 493, 738), (246, 247, 741, 740), (487, 741, 247, 248, 742, 489), (248, 249, 743, 742), (249, 250, 745, 744, 743), (220, 219, 218, 216, 251, 250, 249, 248, 247, 246, 245, 244, 243, 242, 240, 239, 238, 237, 236, 235, 234, 232, 231, 230, 229, 228, 227, 226, 225, 224, 223, 222), (250, 251, 746, 460, 461, 462, 745), (251, 216, 716, 746), (748, 252, 253, 747), (747, 253, 254, 749, 485, 484, 486), (749, 254, 255, 751, 750), (751, 255, 257, 557, 555, 556), (557, 257, 258, 558), (558, 258, 259, 559), (559, 259, 260, 752, 554, 553), (752, 260, 262, 753), (753, 262, 263, 754, 755), (754, 263, 264, 756, 502, 503, 504), (756, 264, 265, 757), (757, 265, 266, 758, 498, 497), (758, 266, 267, 759), (759, 267, 268, 761, 760), (761, 268, 269, 762, 477, 479, 480), (762, 269, 270, 763), (270, 272, 764, 763), (272, 273, 765, 474, 473, 470, 764), (273, 274, 767, 766, 765), (274, 275, 768, 767), (275, 277, 769, 386, 388, 768), (277, 278, 770, 769), (278, 279, 771, 393, 391, 770), (279, 280, 773, 772, 771), (280, 281, 774, 773), (281, 282, 603, 598, 597, 599, 774), (282, 283, 602, 603), (283, 284, 604, 602), (284, 286, 775, 600, 601, 604), (286, 287, 777, 776, 775), (273, 272, 270, 269, 268, 267, 266, 265, 264, 263, 262, 260, 259, 258, 257, 255, 254, 253, 252, 288, 287, 286, 284, 283, 282, 281, 280, 279, 278, 277, 275, 274), (287, 288, 778, 482, 481, 483, 777), (288, 252, 748, 778), (289, 291, 779, 780), (291, 292, 371, 370, 509, 508, 779), (292, 293, 375, 369, 371), (293, 294, 374, 375), (374, 294, 295, 781, 447, 376), (781, 295, 296, 782), (782, 296, 297, 783, 448, 450), (783, 297, 298, 784), (784, 298, 299, 785, 786), (785, 299, 300, 787, 561, 560), (787, 300, 302, 564), (564, 302, 303, 565), (565, 303, 304, 788, 562, 563), (788, 304, 305, 790, 789), (790, 305, 306, 791, 517, 515, 516), (791, 306, 308, 792), (792, 308, 309, 793), (793, 309, 310, 794, 519, 518, 520), (794, 310, 311, 796, 795), (796, 311, 312, 797, 574, 573), (797, 312, 313, 798), (313, 314, 799, 798), (314, 315, 377, 379, 572, 799), (315, 317, 378, 377), (317, 318, 364, 363, 378), (362, 364, 318, 320, 800, 397, 398), (320, 321, 801, 800), (321, 322, 367, 368, 395, 801), (322, 323, 366, 367), (323, 324, 372, 365, 366), (315, 314, 313, 312, 311, 310, 309, 308, 306, 305, 304, 303, 302, 300, 299, 298, 297, 296, 295, 294, 293, 292, 291, 289, 325, 324, 323, 322, 321, 320, 318, 317), (324, 325, 802, 513, 514, 373, 372), (325, 289, 780, 802), (326, 327, 803, 804), (327, 328, 805, 537, 536, 538, 803), (328, 329, 807, 806, 805), (329, 330, 808, 577, 578, 807), (330, 331, 809, 808), (809, 331, 332, 810), (810, 332, 333, 811, 576, 575), (811, 333, 334, 812), (812, 334, 335, 813, 814), (813, 335, 337, 815, 390, 392), (815, 337, 338, 816), (816, 338, 340, 817, 389, 387), (817, 340, 341, 818), (818, 341, 342, 820, 819), (820, 342, 343, 821, 528, 530, 532), (821, 343, 344, 822), (822, 344, 345, 823), (823, 345, 346, 824, 526, 525, 522), (824, 346, 347, 826, 825), (826, 347, 348, 827), (827, 348, 349, 828, 438, 437), (349, 350, 829, 828), (350, 351, 830, 444, 442, 829), (351, 352, 832, 831, 830), (352, 353, 833, 832), (353, 354, 834, 540, 539, 833), (354, 356, 544, 834), (356, 357, 543, 544), (357, 358, 835, 541, 542, 543), (358, 360, 837, 836, 835), (351, 350, 349, 348, 347, 346, 345, 344, 343, 342, 341, 340, 338, 337, 335, 334, 333, 332, 331, 330, 329, 328, 327, 326, 361, 360, 358, 357, 356, 354, 353, 352), (360, 361, 838, 535, 533, 534, 837), (361, 326, 804, 838), (843, 849, 875, 869), (853, 856, 887, 882), (839, 844, 870, 858), (844, 848, 874, 870), (840, 850, 877, 864), (855, 841, 867, 886), (841, 842, 868, 867), (848, 847, 873, 874), (856, 852, 881, 887), (846, 845, 871, 872), (854, 855, 886, 884), (847, 840, 864, 873), (852, 851, 880, 881), (850, 843, 869, 877), (851, 846, 872, 880), (845, 839, 858, 871), (842, 853, 882, 868), (849, 854, 884, 875), (918, 912, 965, 971), (921, 919, 933, 928), (879, 861, 939, 929), (895, 908, 960, 942), (904, 890, 950, 954), (916, 909, 968, 962), (905, 904, 954, 955), (897, 917, 969, 944), (863, 860, 931, 932), (903, 902, 951, 953), (861, 862, 930, 939), (889, 894, 952, 948), (917, 898, 945, 969), (902, 889, 948, 951), (859, 857, 935, 934), (866, 885, 888, 893), (859, 866, 893, 891), (857, 859, 891, 892), (922, 857, 892, 909), (878, 922, 909, 916), (885, 878, 916, 888), (890, 889, 948, 950), (917, 907, 959, 969), (889, 901, 949, 948), (867, 868, 899, 898), (874, 873, 904, 905), (887, 881, 912, 918), (872, 871, 902, 903), (884, 886, 917, 915), (873, 864, 895, 904), (881, 880, 911, 912), (877, 869, 900, 908), (880, 872, 903, 911), (871, 858, 889, 902), (868, 882, 913, 899), (875, 884, 915, 906), (869, 875, 906, 900), (882, 887, 918, 913), (858, 870, 901, 889), (870, 874, 905, 901), (864, 877, 908, 895), (886, 867, 898, 917), (915, 917, 969, 967), (926, 928, 934), (933, 938, 928), (934, 928, 938), (866, 859, 934, 938), (900, 896, 943, 947), (936, 927, 935), (927, 926, 934), (934, 935, 927), (920, 921, 928, 926), (898, 899, 946, 945), (909, 892, 956, 968), (924, 920, 926, 927), (922, 878, 876, 925), (919, 865, 937, 933), (901, 905, 955, 949), (891, 893, 963, 966), (913, 897, 944, 972), (914, 911, 919, 921), (899, 913, 972, 946), (892, 891, 966, 956), (913, 918, 971, 972), (889, 890, 879, 883), (907, 917, 923, 860), (857, 922, 925, 935), (913, 914, 921, 920), (894, 889, 883, 865), (897, 913, 920, 924), (912, 911, 964, 965), (914, 913, 972, 970), (890, 904, 861, 879), (911, 903, 953, 964), (878, 885, 941, 876), (894, 911, 964, 952), (917, 897, 924, 923), (896, 900, 863, 862), (911, 894, 865, 919), (893, 888, 961, 963), (860, 923, 936, 931), (923, 924, 927, 936), (900, 907, 860, 863), (904, 896, 862, 861), (932, 925, 930), (876, 930, 925), (939, 930, 876), (937, 941, 938), (940, 941, 937), (938, 933, 937), (935, 931, 936), (925, 931, 935), (931, 925, 932), (929, 939, 876), (929, 876, 941), (940, 929, 941), (955, 954, 950), (950, 948, 949), (949, 955, 950), (957, 956, 966), (961, 962, 957), (961, 957, 963), (967, 969, 959), (966, 963, 957), (968, 957, 962), (956, 957, 968), (958, 959, 947), (959, 958, 967), (951, 948, 952), (951, 952, 953), (953, 952, 964), (947, 943, 960), (943, 954, 942), (960, 943, 942), (970, 965, 964), (965, 970, 971), (970, 972, 971), (946, 972, 944), (944, 945, 946), (945, 944, 969), (900, 906, 958, 947), (865, 883, 940, 937), (911, 914, 970, 964), (907, 900, 947, 959), (908, 900, 947, 960), (883, 879, 929, 940), (904, 895, 942, 954), (862, 863, 932, 930), (906, 915, 967, 958), (896, 904, 954, 943), (888, 916, 962, 961), (885, 866, 938, 941), (61, 63, 989, 988), (46, 41, 987, 986), (4, 2, 985, 984), (63, 59, 983, 989), (29, 71, 982, 981), (1, 5, 980, 979), (59, 43, 978, 983), (43, 46, 986, 978), (53, 27, 977, 976), (69, 61, 988, 975), (2, 54, 974, 985), (54, 53, 976, 974), (32, 31, 973, 910), (5, 4, 984, 980), (31, 29, 981, 973), (41, 1, 979, 987), (27, 32, 910, 977), (71, 69, 975, 982)])
_uv = me_plane_006.uv_layers.new(name='UVMap')
_uv.uv.foreach_set('vector', [0.1135, 0.8865, 0.0, 1.0, 0.0, 1.0, 0.1527, 0.8473, 0.1279, 0.8721, 0.1527, 0.8473, 0.0, 1.0, 0.0, 1.0, 0.1135, 0.8865, 0.1279, 0.8721, 0.1102, 0.5, 0.0, 0.5, 0.0, 0.5, 0.1512, 0.5, 0.1186, 0.5, 0.1527, 0.5, 0.0, 0.5, 0.0, 0.5, 0.1169, 0.5, 0.1388, 0.5, 0.8833, 0.5, 1.0, 0.5, 1.0, 0.5, 0.8486, 0.5, 0.8811, 0.5, 0.8471, 0.5, 1.0, 0.5, 1.0, 0.5, 0.8906, 0.5, 0.8888, 0.5, 0.8611, 0.5, 0.8471, 0.1529, 1.0, 0.0, 1.0, 0.0, 0.8862, 0.1138, 0.8718, 0.1282, 0.8862, 0.1138, 1.0, 0.0, 1.0, 0.0, 0.8471, 0.1529, 0.8718, 0.1282, 0.1093, 0.1093, 0.0, 0.0, 0.0, 0.0, 0.1529, 0.1529, 0.1389, 0.1389, 0.1111, 0.1111, 0.1512, 0.1512, 0.1512, 0.1512, 0.0, 0.0, 0.0, 0.0, 0.1164, 0.1164, 0.1187, 0.1187, 1.0, 1.0, 1.0, 1.0, 0.8473, 0.8473, 0.8612, 0.8612, 0.8831, 0.8831, 0.8486, 0.8486, 0.8486, 0.8486, 1.0, 1.0, 1.0, 1.0, 0.8897, 0.8897, 0.8813, 0.8813, 0.0, 0.5, 0.0, 0.5, 0.0, 0.5, 0.0, 0.5, 0.0, 0.5, 0.0, 0.5, 0.0, 0.5, 0.0, 0.5, 1.0, 1.0, 1.0, 1.0, 1.0, 1.0, 1.0, 1.0, 1.0, 1.0, 1.0, 1.0, 1.0, 1.0, 1.0, 1.0, 0.0, 1.0, 0.0, 1.0, 0.0, 1.0, 0.0, 1.0, 0.0, 1.0, 0.0, 1.0, 0.0, 1.0, 0.0, 1.0, 0.1136, 0.8864, 0.0, 1.0, 0.0, 1.0, 0.1527, 0.8473, 0.128, 0.872, 0.1529, 0.8471, 0.0, 1.0, 0.0, 1.0, 0.1137, 0.8863, 0.1282, 0.8718, 0.0, 0.5, 0.1512, 0.5, 0.1512, 0.5, 0.1186, 0.5, 0.1133, 0.5, 0.0, 0.5, 0.1527, 0.5, 0.0, 0.5, 0.0, 0.5, 0.1118, 0.5, 0.1388, 0.5, 1.0, 0.5, 0.8486, 0.5, 0.8811, 0.5, 0.8864, 0.5, 1.0, 0.5, 0.8471, 0.5, 1.0, 0.5, 1.0, 0.5, 0.8878, 0.5, 0.8609, 0.5, 0.8864, 0.1136, 1.0, 0.0, 1.0, 0.0, 0.8471, 0.1529, 0.872, 0.128, 0.8473, 0.1527, 1.0, 0.0, 1.0, 0.0, 0.8865, 0.1135, 0.8721, 0.1279, 0.1118, 0.1118, 0.0, 0.0, 0.0, 0.0, 0.1527, 0.1527, 0.1388, 0.1388, 0.0, 0.0, 0.1133, 0.1133, 0.1186, 0.1186, 0.1512, 0.1512, 0.0, 0.0, 0.888, 0.888, 1.0, 1.0, 1.0, 1.0, 0.8471, 0.8471, 0.8611, 0.8611, 0.8486, 0.8486, 0.8486, 0.8486, 1.0, 1.0, 1.0, 1.0, 0.8866, 0.8866, 0.8812, 0.8812, 0.1527, 0.8473, 0.0, 1.0, 0.0, 1.0, 0.1135, 0.8865, 0.1279, 0.8721, 0.1135, 0.8865, 0.0, 1.0, 0.0, 1.0, 0.1527, 0.8473, 0.1279, 0.8721, 0.1102, 0.5, 0.0, 0.5, 0.0, 0.5, 0.1512, 0.5, 0.1512, 0.5, 0.1186, 0.5, 0.0, 0.5, 0.0, 0.5, 0.1169, 0.5, 0.1388, 0.5, 0.1527, 0.5, 1.0, 0.5, 1.0, 0.5, 0.8486, 0.5, 0.8811, 0.5, 0.8834, 0.5, 0.8473, 0.5, 1.0, 0.5, 1.0, 0.5, 0.8907, 0.5, 0.8889, 0.5, 0.8612, 0.5, 0.8864, 0.1136, 1.0, 0.0, 1.0, 0.0, 0.8473, 0.1527, 0.872, 0.128, 1.0, 0.0, 1.0, 0.0, 0.8863, 0.1137, 0.8718, 0.1282, 0.8471, 0.1529, 0.1093, 0.1093, 0.0, 0.0, 0.0, 0.0, 0.1529, 0.1529, 0.1389, 0.1389, 0.1111, 0.1111, 0.1512, 0.1512, 0.0, 0.0, 0.0, 0.0, 0.1164, 0.1164, 0.1187, 0.1187, 0.8831, 0.8831, 1.0, 1.0, 1.0, 1.0, 0.8473, 0.8473, 0.8612, 0.8612, 0.8486, 0.8486, 0.8486, 0.8486, 1.0, 1.0, 1.0, 1.0, 0.8897, 0.8897, 0.8813, 0.8813, 0.0, 0.5, 0.0, 0.5, 0.0, 0.5, 0.0, 0.5, 0.0, 0.5, 0.0, 0.5, 0.0, 0.5, 0.0, 0.5, 1.0, 1.0, 1.0, 1.0, 1.0, 1.0, 1.0, 1.0, 1.0, 1.0, 1.0, 1.0, 1.0, 1.0, 1.0, 1.0, 0.0, 1.0, 0.0, 1.0, 0.0, 1.0, 0.0, 1.0, 0.0, 1.0, 0.0, 1.0, 0.0, 1.0, 0.0, 1.0, 0.1138, 0.8862, 0.0, 1.0, 0.0, 1.0, 0.1529, 0.8471, 0.1282, 0.8718, 0.0, 1.0, 0.0, 1.0, 0.1137, 0.8863, 0.1281, 0.8719, 0.1529, 0.8471, 0.1529, 0.5, 0.0, 0.5, 0.0, 0.5, 0.1094, 0.5, 0.1112, 0.5, 0.1389, 0.5, 0.0, 0.5, 0.0, 0.5, 0.1514, 0.5, 0.1189, 0.5, 0.1167, 0.5, 0.8898, 0.5, 1.0, 0.5, 1.0, 0.5, 0.8488, 0.5, 0.8488, 0.5, 0.8814, 0.5, 1.0, 0.5, 1.0, 0.5, 0.8831, 0.5, 0.8612, 0.5, 0.8473, 0.5, 0.8865, 0.1135, 1.0, 0.0, 1.0, 0.0, 0.8473, 0.1527, 0.8721, 0.1279, 1.0, 0.0, 1.0, 0.0, 0.8865, 0.1135, 0.8721, 0.1279, 0.8473, 0.1527, 0.1169, 0.1169, 0.0, 0.0, 0.0, 0.0, 0.1527, 0.1527, 0.1388, 0.1388, 0.1514, 0.1514, 0.0, 0.0, 0.0, 0.0, 0.1103, 0.1103, 0.1187, 0.1187, 0.1514, 0.1514, 0.8906, 0.8906, 1.0, 1.0, 1.0, 1.0, 0.8471, 0.8471, 0.8609, 0.8609, 0.8888, 0.8888, 1.0, 1.0, 0.8835, 0.8835, 0.8813, 0.8813, 0.8488, 0.8488, 1.0, 1.0, 0.0, 0.0, 0.0, 0.0, 0.0, 0.0, 0.0, 0.0, 0.0, 0.0, 0.0, 0.0, 0.0, 0.0, 0.0, 0.0, 1.0, 0.5, 1.0, 0.5, 1.0, 0.5, 1.0, 0.5, 1.0, 0.5, 1.0, 0.5, 1.0, 0.5, 1.0, 0.5, 1.0, 0.0, 1.0, 0.0, 1.0, 0.0, 1.0, 0.0, 1.0, 0.0, 1.0, 0.0, 1.0, 0.0, 1.0, 0.0, 0.0, 1.0, 0.0, 1.0, 0.1527, 0.8473, 0.1279, 0.8721, 0.1135, 0.8865, 0.1527, 0.8473, 0.0, 1.0, 0.0, 1.0, 0.1135, 0.8865, 0.1279, 0.8721, 0.1527, 0.5, 0.0, 0.5, 0.0, 0.5, 0.1169, 0.5, 0.1388, 0.5, 0.1102, 0.5, 0.0, 0.5, 0.0, 0.5, 0.1512, 0.5, 0.1186, 0.5, 0.8471, 0.5, 1.0, 0.5, 1.0, 0.5, 0.8906, 0.5, 0.8888, 0.5, 0.8611, 0.5, 0.8833, 0.5, 1.0, 0.5, 1.0, 0.5, 0.8486, 0.5, 0.8811, 0.5, 1.0, 0.0, 1.0, 0.0, 1.0, 0.0, 1.0, 0.0, 0.0, 0.5, 0.0, 0.5, 0.0, 0.5, 0.0, 0.5, 0.0, 0.0, 0.0, 0.0, 0.0, 0.0, 0.0, 0.0, 1.0, 1.0, 1.0, 1.0, 1.0, 1.0, 1.0, 1.0, 1.0, 0.0, 1.0, 0.0, 0.8471, 0.1529, 0.8718, 0.1282, 0.8862, 0.1138, 1.0, 0.0, 1.0, 0.0, 0.8862, 0.1138, 0.8718, 0.1282, 0.8471, 0.1529, 0.1512, 0.1512, 0.1512, 0.1512, 0.0, 0.0, 0.0, 0.0, 0.1164, 0.1164, 0.1187, 0.1187, 0.1093, 0.1093, 0.0, 0.0, 0.0, 0.0, 0.1529, 0.1529, 0.1389, 0.1389, 0.1111, 0.1111, 0.0, 1.0, 0.0, 1.0, 0.0, 1.0, 0.0, 1.0, 0.0, 1.0, 0.0, 1.0, 0.0, 1.0, 0.0, 1.0, 0.8486, 0.8486, 0.8486, 0.8486, 1.0, 1.0, 1.0, 1.0, 0.8897, 0.8897, 0.8813, 0.8813, 1.0, 1.0, 1.0, 1.0, 0.8473, 0.8473, 0.8612, 0.8612, 0.8831, 0.8831, 0.0, 0.5, 0.0, 0.5, 0.0, 0.5, 0.0, 0.5, 0.0, 0.5, 0.0, 0.5, 0.0, 0.5, 0.0, 0.5, 1.0, 1.0, 1.0, 1.0, 1.0, 1.0, 1.0, 1.0, 1.0, 1.0, 1.0, 1.0, 1.0, 1.0, 1.0, 1.0, 0.0, 1.0, 0.0, 1.0, 0.0, 1.0, 0.0, 1.0, 0.0, 1.0, 0.0, 1.0, 0.0, 1.0, 0.0, 1.0, 0.0, 1.0, 0.0, 1.0, 0.1527, 0.8473, 0.1279, 0.8721, 0.1135, 0.8865, 0.0, 1.0, 0.0, 1.0, 0.1135, 0.8865, 0.1279, 0.8721, 0.1527, 0.8473, 0.1166, 0.5, 0.0, 0.5, 0.0, 0.5, 0.1514, 0.5, 0.1189, 0.5, 0.1527, 0.5, 0.0, 0.5, 0.0, 0.5, 0.1093, 0.5, 0.1111, 0.5, 0.1388, 0.5, 0.8897, 0.5, 1.0, 0.5, 1.0, 0.5, 0.8486, 0.5, 0.8486, 0.5, 0.8813, 0.5, 0.8473, 0.5, 1.0, 0.5, 1.0, 0.5, 0.8831, 0.5, 0.8612, 0.5, 0.0, 1.0, 0.0, 1.0, 0.0, 1.0, 0.0, 1.0, 0.0, 0.5, 0.0, 0.5, 0.0, 0.5, 0.0, 0.5, 0.0, 0.0, 0.0, 0.0, 0.0, 0.0, 0.0, 0.0, 1.0, 1.0, 1.0, 1.0, 1.0, 1.0, 1.0, 1.0, 1.0, 0.0, 1.0, 0.0, 0.8473, 0.1527, 0.8721, 0.1279, 0.8865, 0.1135, 0.8473, 0.1527, 1.0, 0.0, 1.0, 0.0, 0.8865, 0.1135, 0.8721, 0.1279, 0.0, 0.0, 0.0, 0.0, 0.1527, 0.1527, 0.1388, 0.1388, 0.1169, 0.1169, 0.0, 0.0, 0.0, 0.0, 0.1103, 0.1103, 0.1187, 0.1187, 0.1514, 0.1514, 0.1514, 0.1514, 1.0, 0.5, 1.0, 0.5, 1.0, 0.5, 1.0, 0.5, 0.0, 0.0, 0.0, 0.0, 0.0, 0.0, 0.0, 0.0, 1.0, 1.0, 1.0, 1.0, 0.8834, 0.8834, 0.8811, 0.8811, 0.8486, 0.8486, 0.8907, 0.8907, 1.0, 1.0, 1.0, 1.0, 0.8473, 0.8473, 0.8612, 0.8612, 0.8889, 0.8889, 0.0, 0.0, 0.0, 0.0, 0.0, 0.0, 0.0, 0.0, 0.0, 0.0, 0.0, 0.0, 0.0, 0.0, 0.0, 0.0, 1.0, 0.5, 1.0, 0.5, 1.0, 0.5, 1.0, 0.5, 1.0, 0.5, 1.0, 0.5, 1.0, 0.5, 1.0, 0.5, 1.0, 0.0, 1.0, 0.0, 1.0, 0.0, 1.0, 0.0, 1.0, 0.0, 1.0, 0.0, 1.0, 0.0, 1.0, 0.0, 0.1136, 0.8864, 0.0, 1.0, 0.0, 1.0, 0.1529, 0.8471, 0.1281, 0.8719, 0.1529, 0.8471, 0.0, 1.0, 0.0, 1.0, 0.1136, 0.8864, 0.1281, 0.8719, 0.1529, 0.5, 0.0, 0.5, 0.0, 0.5, 0.1094, 0.5, 0.1112, 0.5, 0.1391, 0.5, 0.1165, 0.5, 0.0, 0.5, 0.0, 0.5, 0.1512, 0.5, 0.1187, 0.5, 0.8898, 0.5, 1.0, 0.5, 1.0, 0.5, 0.8488, 0.5, 0.8488, 0.5, 0.8814, 0.5, 0.8473, 0.5, 1.0, 0.5, 1.0, 0.5, 0.8831, 0.5, 0.8612, 0.5, 0.0, 0.5, 0.0, 0.5, 0.0, 0.5, 0.0, 0.5, 1.0, 0.5, 1.0, 0.5, 1.0, 0.5, 1.0, 0.5, 1.0, 0.0, 1.0, 0.0, 1.0, 0.0, 1.0, 0.0, 1.0, 1.0, 1.0, 1.0, 1.0, 1.0, 1.0, 1.0, 0.8473, 0.1527, 1.0, 0.0, 1.0, 0.0, 0.8865, 0.1135, 0.8721, 0.1279, 0.8865, 0.1135, 1.0, 0.0, 1.0, 0.0, 0.8473, 0.1527, 0.8721, 0.1279, 0.0, 0.0, 0.0, 0.0, 0.1527, 0.1527, 0.1388, 0.1388, 0.1169, 0.1169, 0.1512, 0.1512, 0.1512, 0.1512, 0.0, 0.0, 0.0, 0.0, 0.1102, 0.1102, 0.1186, 0.1186, 1.0, 0.0, 1.0, 0.0, 1.0, 0.0, 1.0, 0.0, 1.0, 0.5, 1.0, 0.5, 1.0, 0.5, 1.0, 0.5, 0.8906, 0.8906, 1.0, 1.0, 1.0, 1.0, 0.8471, 0.8471, 0.8609, 0.8609, 0.8888, 0.8888, 1.0, 1.0, 1.0, 1.0, 0.8835, 0.8835, 0.8813, 0.8813, 0.8488, 0.8488, 0.0, 0.0, 0.0, 0.0, 0.0, 0.0, 0.0, 0.0, 0.0, 0.0, 0.0, 0.0, 0.0, 0.0, 0.0, 0.0, 1.0, 0.5, 1.0, 0.5, 1.0, 0.5, 1.0, 0.5, 1.0, 0.5, 1.0, 0.5, 1.0, 0.5, 1.0, 0.5, 1.0, 0.0, 1.0, 0.0, 1.0, 0.0, 1.0, 0.0, 1.0, 0.0, 1.0, 0.0, 1.0, 0.0, 1.0, 0.0, 0.438, 0.125, 0.438, 0.1003, 0.375, 0.1003, 0.375, 0.1497, 0.438, 0.1497, 0.438, 0.6513, 0.438, 0.625, 0.438, 0.5987, 0.375, 0.5987, 0.375, 0.6513, 0.125, 0.6003, 0.125, 0.6497, 0.2035, 0.6472, 0.296, 0.6477, 0.375, 0.6513, 0.375, 0.5987, 0.296, 0.6023, 0.2035, 0.6028, 0.438, 0.1497, 0.438, 0.125, 0.438, 0.1003, 0.375, 0.1003, 0.375, 0.1497, 0.438, 0.6513, 0.438, 0.625, 0.438, 0.5987, 0.375, 0.5987, 0.375, 0.5987, 0.375, 0.6513, 0.375, 0.6513, 0.125, 0.6003, 0.125, 0.6497, 0.2035, 0.6472, 0.296, 0.6477, 0.375, 0.6513, 0.375, 0.5987, 0.296, 0.6023, 0.2035, 0.6028, 0.438, 0.125, 0.438, 0.09937, 0.375, 0.09937, 0.375, 0.09937, 0.375, 0.1506, 0.375, 0.1506, 0.438, 0.1506, 0.438, 0.6506, 0.438, 0.625, 0.438, 0.5994, 0.375, 0.5994, 0.375, 0.5994, 0.375, 0.6506, 0.375, 0.6506, 0.375, 0.6506, 0.375, 0.5994, 0.3422, 0.6013, 0.25, 0.603, 0.1578, 0.6013, 0.125, 0.5994, 0.125, 0.6506, 0.1578, 0.6487, 0.25, 0.647, 0.3422, 0.6487, 0.375, 0.1211, 0.375, 0.1211, 0.375, 0.1466, 0.438, 0.1466, 0.438, 0.1211, 0.438, 0.6289, 0.438, 0.6034, 0.375, 0.6034, 0.375, 0.6289, 0.375, 0.6289, 0.375, 0.6289, 0.375, 0.6034, 0.125, 0.6034, 0.125, 0.6289, 0.1578, 0.627, 0.25, 0.6253, 0.3422, 0.627, 0.438, 0.1506, 0.438, 0.125, 0.438, 0.09937, 0.375, 0.09937, 0.375, 0.1506, 0.375, 0.1506, 0.438, 0.625, 0.438, 0.5994, 0.375, 0.5994, 0.375, 0.5994, 0.375, 0.6506, 0.375, 0.6506, 0.438, 0.6506, 0.125, 0.5994, 0.125, 0.6506, 0.1578, 0.6487, 0.25, 0.647, 0.3422, 0.6487, 0.375, 0.6506, 0.375, 0.5994, 0.3422, 0.6013, 0.25, 0.603, 0.1578, 0.6013, 0.375, 0.1466, 0.438, 0.1466, 0.438, 0.1211, 0.375, 0.1211, 0.375, 0.1211, 0.438, 0.6034, 0.375, 0.6034, 0.375, 0.6289, 0.375, 0.6289, 0.438, 0.6289, 0.375, 0.6289, 0.375, 0.6034, 0.125, 0.6034, 0.125, 0.6289, 0.1578, 0.627, 0.25, 0.6253, 0.3422, 0.627, 0.438, 0.1497, 0.438, 0.125, 0.438, 0.1003, 0.375, 0.1003, 0.375, 0.1497, 0.438, 0.6513, 0.438, 0.625, 0.438, 0.5987, 0.375, 0.5987, 0.375, 0.6513, 0.375, 0.6513, 0.375, 0.5987, 0.296, 0.6023, 0.2035, 0.6028, 0.125, 0.6003, 0.125, 0.6497, 0.2035, 0.6472, 0.296, 0.6477, 0.438, 0.1497, 0.438, 0.125, 0.438, 0.1003, 0.375, 0.1003, 0.375, 0.1497, 0.438, 0.625, 0.438, 0.5987, 0.375, 0.5987, 0.375, 0.6513, 0.438, 0.6513, 0.375, 0.6513, 0.375, 0.5987, 0.296, 0.6023, 0.2035, 0.6028, 0.125, 0.6003, 0.125, 0.6497, 0.2035, 0.6472, 0.296, 0.6477, 0.438, 0.125, 0.438, 0.09942, 0.375, 0.09942, 0.375, 0.09942, 0.375, 0.1506, 0.375, 0.1506, 0.438, 0.1506, 0.438, 0.6503, 0.438, 0.625, 0.438, 0.5994, 0.375, 0.5994, 0.375, 0.5994, 0.375, 0.6503, 0.375, 0.6503, 0.125, 0.5994, 0.125, 0.6506, 0.1883, 0.6477, 0.2809, 0.6472, 0.3723, 0.6501, 0.375, 0.6503, 0.375, 0.5994, 0.3422, 0.6013, 0.25, 0.603, 0.1578, 0.6013, 0.375, 0.1211, 0.375, 0.1211, 0.375, 0.1466, 0.438, 0.1466, 0.438, 0.1211, 0.438, 0.6289, 0.438, 0.6034, 0.375, 0.6034, 0.375, 0.6289, 0.375, 0.6289, 0.375, 0.6289, 0.375, 0.6034, 0.125, 0.6034, 0.125, 0.6289, 0.1578, 0.627, 0.25, 0.6253, 0.3422, 0.627, 0.438, 0.1506, 0.438, 0.125, 0.438, 0.09942, 0.375, 0.09942, 0.375, 0.09942, 0.375, 0.1506, 0.375, 0.1506, 0.438, 0.6503, 0.438, 0.625, 0.438, 0.5994, 0.375, 0.5994, 0.375, 0.5994, 0.375, 0.6503, 0.375, 0.6503, 0.125, 0.5994, 0.125, 0.6506, 0.1883, 0.6477, 0.2809, 0.6472, 0.3723, 0.6501, 0.375, 0.6503, 0.375, 0.5994, 0.3422, 0.6013, 0.25, 0.603, 0.1578, 0.6013, 0.375, 0.1466, 0.438, 0.1466, 0.438, 0.1211, 0.375, 0.1211, 0.375, 0.1211, 0.438, 0.6034, 0.375, 0.6034, 0.375, 0.6289, 0.375, 0.6289, 0.438, 0.6289, 0.375, 0.6289, 0.375, 0.6034, 0.125, 0.6034, 0.125, 0.6289, 0.1578, 0.627, 0.25, 0.6253, 0.3422, 0.627, 0.438, 0.125, 0.438, 0.1003, 0.375, 0.1003, 0.375, 0.1497, 0.438, 0.1497, 0.438, 0.6513, 0.438, 0.625, 0.438, 0.5987, 0.375, 0.5987, 0.375, 0.6513, 0.125, 0.6003, 0.125, 0.6497, 0.2035, 0.6472, 0.296, 0.6477, 0.375, 0.6513, 0.375, 0.5987, 0.296, 0.6023, 0.2035, 0.6028, 0.438, 0.1497, 0.438, 0.125, 0.438, 0.1003, 0.375, 0.1003, 0.375, 0.1497, 0.438, 0.625, 0.438, 0.5987, 0.375, 0.5987, 0.375, 0.5987, 0.375, 0.6513, 0.375, 0.6513, 0.438, 0.6513, 0.125, 0.6003, 0.125, 0.6497, 0.2035, 0.6472, 0.296, 0.6477, 0.375, 0.6513, 0.375, 0.5987, 0.296, 0.6023, 0.2035, 0.6028, 0.438, 0.125, 0.438, 0.09974, 0.375, 0.09974, 0.375, 0.09974, 0.375, 0.1506, 0.375, 0.1506, 0.438, 0.1506, 0.438, 0.6506, 0.438, 0.625, 0.438, 0.5994, 0.375, 0.5994, 0.375, 0.5994, 0.375, 0.6506, 0.375, 0.6506, 0.125, 0.5994, 0.125, 0.6503, 0.1277, 0.6501, 0.2191, 0.6472, 0.3117, 0.6477, 0.375, 0.6506, 0.375, 0.5994, 0.3422, 0.6013, 0.25, 0.603, 0.1578, 0.6013, 0.375, 0.1211, 0.375, 0.1211, 0.375, 0.1466, 0.438, 0.1466, 0.438, 0.1211, 0.438, 0.6289, 0.438, 0.6034, 0.375, 0.6034, 0.375, 0.6289, 0.375, 0.6289, 0.375, 0.6289, 0.375, 0.6034, 0.125, 0.6034, 0.125, 0.6289, 0.1578, 0.627, 0.25, 0.6253, 0.3422, 0.627, 0.438, 0.1506, 0.438, 0.125, 0.438, 0.09974, 0.375, 0.09974, 0.375, 0.09974, 0.375, 0.1506, 0.375, 0.1506, 0.438, 0.625, 0.438, 0.5994, 0.375, 0.5994, 0.375, 0.5994, 0.375, 0.6506, 0.375, 0.6506, 0.438, 0.6506, 0.125, 0.5994, 0.125, 0.6503, 0.1277, 0.6501, 0.2191, 0.6472, 0.3117, 0.6477, 0.375, 0.6506, 0.375, 0.5994, 0.3422, 0.6013, 0.25, 0.603, 0.1578, 0.6013, 0.375, 0.1211, 0.375, 0.1211, 0.375, 0.1466, 0.438, 0.1466, 0.438, 0.1211, 0.438, 0.6034, 0.375, 0.6034, 0.375, 0.6289, 0.375, 0.6289, 0.438, 0.6289, 0.375, 0.6034, 0.125, 0.6034, 0.125, 0.6289, 0.1578, 0.627, 0.25, 0.6253, 0.3422, 0.627, 0.375, 0.6289, 0.375, 0.1001, 0.375, 0.125, 0.438, 0.125, 0.438, 0.1001, 0.438, 0.625, 0.375, 0.625, 0.375, 0.6514, 0.438, 0.6514, 0.375, 0.6514, 0.375, 0.625, 0.125, 0.625, 0.125, 0.6499, 0.1727, 0.6477, 0.2653, 0.6472, 0.3567, 0.6501, 0.438, 0.1499, 0.438, 0.125, 0.375, 0.125, 0.375, 0.1499, 0.375, 0.1499, 0.375, 0.5986, 0.375, 0.625, 0.438, 0.625, 0.438, 0.5986, 0.125, 0.625, 0.375, 0.625, 0.375, 0.5986, 0.3567, 0.5999, 0.2653, 0.6028, 0.1727, 0.6023, 0.125, 0.6001, 0.438, 0.125, 0.375, 0.125, 0.375, 0.1499, 0.438, 0.1499, 0.375, 0.5986, 0.375, 0.625, 0.438, 0.625, 0.438, 0.5986, 0.125, 0.6001, 0.125, 0.625, 0.375, 0.625, 0.375, 0.5986, 0.3567, 0.5999, 0.2653, 0.6028, 0.1727, 0.6023, 0.375, 0.1001, 0.375, 0.125, 0.438, 0.125, 0.438, 0.1001, 0.438, 0.6514, 0.438, 0.625, 0.375, 0.625, 0.375, 0.6514, 0.375, 0.6514, 0.375, 0.625, 0.125, 0.625, 0.125, 0.6499, 0.1727, 0.6477, 0.2653, 0.6472, 0.3567, 0.6501, 0.375, 0.1001, 0.375, 0.125, 0.438, 0.125, 0.438, 0.1001, 0.438, 0.625, 0.375, 0.625, 0.375, 0.6514, 0.438, 0.6514, 0.375, 0.6514, 0.375, 0.625, 0.125, 0.625, 0.125, 0.6499, 0.1727, 0.6477, 0.2653, 0.6472, 0.3567, 0.6501, 0.438, 0.125, 0.375, 0.125, 0.375, 0.1499, 0.438, 0.1499, 0.375, 0.5986, 0.375, 0.625, 0.438, 0.625, 0.438, 0.5986, 0.125, 0.6001, 0.125, 0.625, 0.375, 0.625, 0.375, 0.5986, 0.3567, 0.5999, 0.2653, 0.6028, 0.1727, 0.6023, 0.438, 0.125, 0.375, 0.125, 0.375, 0.1499, 0.438, 0.1499, 0.375, 0.5986, 0.375, 0.625, 0.438, 0.625, 0.438, 0.5986, 0.125, 0.6001, 0.125, 0.625, 0.375, 0.625, 0.375, 0.5986, 0.3567, 0.5999, 0.2653, 0.6028, 0.1727, 0.6023, 0.375, 0.1001, 0.375, 0.125, 0.438, 0.125, 0.438, 0.1001, 0.438, 0.6514, 0.438, 0.625, 0.375, 0.625, 0.375, 0.6514, 0.375, 0.6514, 0.375, 0.625, 0.125, 0.625, 0.125, 0.6499, 0.1727, 0.6477, 0.2653, 0.6472, 0.3567, 0.6501, 0.375, 0.1001, 0.375, 0.125, 0.438, 0.125, 0.438, 0.1001, 0.438, 0.6514, 0.438, 0.625, 0.375, 0.625, 0.375, 0.6514, 0.375, 0.6514, 0.375, 0.625, 0.125, 0.625, 0.125, 0.6499, 0.1727, 0.6477, 0.2653, 0.6472, 0.3567, 0.6501, 0.438, 0.125, 0.375, 0.125, 0.375, 0.1499, 0.438, 0.1499, 0.375, 0.5986, 0.375, 0.625, 0.438, 0.625, 0.438, 0.5986, 0.125, 0.6001, 0.125, 0.625, 0.375, 0.625, 0.375, 0.5986, 0.3567, 0.5999, 0.2653, 0.6028, 0.1727, 0.6023, 0.438, 0.125, 0.375, 0.125, 0.375, 0.1499, 0.438, 0.1499, 0.375, 0.5986, 0.375, 0.625, 0.438, 0.625, 0.438, 0.5986, 0.125, 0.6001, 0.125, 0.625, 0.375, 0.625, 0.375, 0.5986, 0.3567, 0.5999, 0.2653, 0.6028, 0.1727, 0.6023, 0.375, 0.1001, 0.375, 0.1001, 0.375, 0.125, 0.438, 0.125, 0.438, 0.1001, 0.438, 0.6514, 0.438, 0.625, 0.375, 0.625, 0.375, 0.6514, 0.375, 0.6514, 0.375, 0.625, 0.125, 0.625, 0.125, 0.6499, 0.1727, 0.6477, 0.2653, 0.6472, 0.3567, 0.6501, 1.0, 0.9813, 1.0, 1.0, 0.9688, 1.0, 0.9688, 0.9813, 0.9572, 0.9813, 0.9572, 0.9813, 0.9688, 0.9813, 0.9688, 1.0, 0.9375, 1.0, 0.9375, 0.9555, 0.9572, 0.9555, 0.9375, 0.9555, 0.9375, 1.0, 0.9062, 1.0, 0.9062, 0.9555, 0.9167, 0.9555, 0.9062, 0.9555, 0.9062, 1.0, 0.875, 1.0, 0.875, 0.9555, 0.875, 0.9555, 0.875, 1.0, 0.8438, 1.0, 0.8438, 0.9813, 0.8706, 0.9813, 0.8706, 0.9555, 0.8438, 0.9813, 0.8438, 1.0, 0.8125, 1.0, 0.8125, 0.9813, 0.8125, 0.9813, 0.8125, 1.0, 0.7812, 1.0, 0.7812, 0.9555, 0.7851, 0.9555, 0.7851, 0.9813, 0.7812, 0.9555, 0.7812, 1.0, 0.75, 1.0, 0.75, 0.9555, 0.75, 0.9555, 0.75, 0.9555, 0.75, 1.0, 0.7188, 1.0, 0.7188, 0.9555, 0.7188, 0.9555, 0.7188, 1.0, 0.6875, 1.0, 0.6875, 0.9813, 0.704, 0.9813, 0.704, 0.9555, 0.6875, 0.9813, 0.6875, 1.0, 0.6562, 1.0, 0.6562, 0.9813, 0.6562, 1.0, 0.625, 1.0, 0.625, 0.9813, 0.6562, 0.9813, 0.625, 1.0, 0.5938, 1.0, 0.5938, 0.9555, 0.6184, 0.9555, 0.6184, 0.9813, 0.625, 0.9813, 0.5938, 1.0, 0.5625, 1.0, 0.5625, 0.9555, 0.5833, 0.9555, 0.5938, 0.9555, 0.5625, 1.0, 0.5312, 1.0, 0.5312, 0.9813, 0.5428, 0.9813, 0.5428, 0.9813, 0.5428, 0.9555, 0.5625, 0.9555, 0.5312, 1.0, 0.5, 1.0, 0.5, 0.9813, 0.5312, 0.9813, 0.5, 1.0, 0.4688, 1.0, 0.4688, 0.9813, 0.5, 0.9813, 0.4688, 1.0, 0.4375, 1.0, 0.4375, 0.9555, 0.4572, 0.9555, 0.4572, 0.9813, 0.4572, 0.9813, 0.4688, 0.9813, 0.4375, 1.0, 0.4062, 1.0, 0.4062, 0.9555, 0.4167, 0.9555, 0.4375, 0.9555, 0.4062, 1.0, 0.375, 1.0, 0.375, 0.9813, 0.3816, 0.9813, 0.3816, 0.9555, 0.4062, 0.9555, 0.375, 1.0, 0.3438, 1.0, 0.3438, 0.9813, 0.375, 0.9813, 0.3438, 1.0, 0.3125, 1.0, 0.3125, 0.9813, 0.3438, 0.9813, 0.3125, 1.0, 0.2812, 1.0, 0.2812, 0.9555, 0.296, 0.9555, 0.296, 0.9813, 0.3125, 0.9813, 0.2812, 1.0, 0.25, 1.0, 0.25, 0.9555, 0.2812, 0.9555, 0.25, 1.0, 0.2188, 1.0, 0.2188, 0.9555, 0.2499, 0.9555, 0.25, 0.9555, 0.2188, 1.0, 0.1875, 1.0, 0.1875, 0.9813, 0.2149, 0.9813, 0.2149, 0.9555, 0.2188, 0.9555, 0.1875, 1.0, 0.1562, 1.0, 0.1562, 0.9813, 0.1875, 0.9813, 0.1294, 0.9555, 0.1294, 0.9813, 0.1562, 0.9813, 0.1562, 1.0, 0.125, 1.0, 0.125, 0.9555, 0.125, 0.9555, 0.125, 1.0, 0.09375, 1.0, 0.09375, 0.9555, 0.09375, 0.9555, 0.09375, 1.0, 0.0625, 1.0, 0.0625, 0.9555, 0.08332, 0.9555, 0.1582, 0.4717, 0.1167, 0.4496, 0.08029, 0.4197, 0.05045, 0.3833, 0.02827, 0.3418, 0.01461, 0.2968, 0.01, 0.25, 0.01461, 0.2032, 0.02827, 0.1582, 0.05045, 0.1167, 0.08029, 0.08029, 0.1167, 0.05045, 0.1582, 0.02827, 0.2032, 0.01461, 0.25, 0.01, 0.2968, 0.01461, 0.3418, 0.02827, 0.3833, 0.05045, 0.4197, 0.08029, 0.4496, 0.1167, 0.4717, 0.1582, 0.4854, 0.2032, 0.49, 0.25, 0.4854, 0.2968, 0.4717, 0.3418, 0.4496, 0.3833, 0.4197, 0.4197, 0.3833, 0.4496, 0.3418, 0.4717, 0.2968, 0.4854, 0.25, 0.49, 0.2032, 0.4854, 0.04282, 0.9813, 0.04282, 0.9813, 0.04282, 0.9813, 0.0625, 0.9555, 0.0625, 1.0, 0.03125, 1.0, 0.03125, 0.9813, 0.04282, 0.9813, 0.04282, 0.9813, 0.04282, 0.9813, 0.04282, 0.9555, 0.03125, 0.9813, 0.03125, 1.0, 0.0, 1.0, 0.0, 0.9813, 1.0, 0.9813, 1.0, 1.0, 0.9688, 1.0, 0.9688, 0.9813, 0.9572, 0.9555, 0.9572, 0.9813, 0.9572, 0.9813, 0.9688, 0.9813, 0.9688, 1.0, 0.9375, 1.0, 0.9375, 0.9555, 0.9375, 0.9555, 0.9375, 1.0, 0.9062, 1.0, 0.9062, 0.9555, 0.9167, 0.9555, 0.9062, 0.9555, 0.9062, 1.0, 0.875, 1.0, 0.875, 0.9813, 0.876, 0.9813, 0.876, 0.9813, 0.876, 0.9555, 0.875, 0.9813, 0.875, 1.0, 0.8438, 1.0, 0.8438, 0.9813, 0.8438, 0.9813, 0.8438, 1.0, 0.8125, 1.0, 0.8125, 0.9813, 0.8125, 0.9813, 0.8125, 1.0, 0.7812, 1.0, 0.7812, 0.9555, 0.7906, 0.9555, 0.7906, 0.9813, 0.7906, 0.9813, 0.7812, 0.9555, 0.7812, 1.0, 0.75, 1.0, 0.75, 0.9555, 0.75, 0.9555, 0.75, 0.9555, 0.75, 1.0, 0.7188, 1.0, 0.7188, 0.9555, 0.7188, 0.9555, 0.7188, 1.0, 0.6875, 1.0, 0.6875, 0.9813, 0.7094, 0.9813, 0.7094, 0.9813, 0.7094, 0.9555, 0.6875, 0.9813, 0.6875, 1.0, 0.6562, 1.0, 0.6562, 0.9813, 0.6562, 1.0, 0.625, 1.0, 0.625, 0.9813, 0.6562, 0.9813, 0.624, 0.9813, 0.624, 0.9813, 0.625, 0.9813, 0.625, 1.0, 0.5938, 1.0, 0.5938, 0.9555, 0.624, 0.9555, 0.5938, 1.0, 0.5625, 1.0, 0.5625, 0.9555, 0.5833, 0.9555, 0.5938, 0.9555, 0.5428, 0.9813, 0.5428, 0.9555, 0.5625, 0.9555, 0.5625, 1.0, 0.5312, 1.0, 0.5312, 0.9813, 0.5428, 0.9813, 0.5312, 1.0, 0.5, 1.0, 0.5, 0.9813, 0.5312, 0.9813, 0.5, 1.0, 0.4688, 1.0, 0.4688, 0.9813, 0.5, 0.9813, 0.4572, 0.9813, 0.4572, 0.9813, 0.4572, 0.9813, 0.4688, 1.0, 0.4375, 1.0, 0.4375, 0.9555, 0.4572, 0.9555, 0.4572, 0.9813, 0.4572, 0.9813, 0.4572, 0.9813, 0.4688, 0.9813, 0.4375, 1.0, 0.4062, 1.0, 0.4062, 0.9555, 0.4167, 0.9555, 0.4375, 0.9555, 0.4062, 1.0, 0.375, 1.0, 0.375, 0.9813, 0.376, 0.9813, 0.376, 0.9813, 0.376, 0.9555, 0.4062, 0.9555, 0.375, 1.0, 0.3438, 1.0, 0.3438, 0.9813, 0.375, 0.9813, 0.3438, 1.0, 0.3125, 1.0, 0.3125, 0.9813, 0.3438, 0.9813, 0.2906, 0.9555, 0.2906, 0.9813, 0.2906, 0.9813, 0.3125, 0.9813, 0.3125, 1.0, 0.2812, 1.0, 0.2812, 0.9555, 0.2812, 1.0, 0.25, 1.0, 0.25, 0.9555, 0.2812, 0.9555, 0.25, 1.0, 0.2188, 1.0, 0.2188, 0.9555, 0.2499, 0.9555, 0.25, 0.9555, 0.2188, 1.0, 0.1875, 1.0, 0.1875, 0.9813, 0.2094, 0.9813, 0.2094, 0.9813, 0.2094, 0.9555, 0.2188, 0.9555, 0.1875, 1.0, 0.1562, 1.0, 0.1562, 0.9813, 0.1875, 0.9813, 0.1562, 0.9813, 0.1562, 1.0, 0.125, 1.0, 0.125, 0.9813, 0.124, 0.9555, 0.124, 0.9813, 0.124, 0.9813, 0.125, 0.9813, 0.125, 1.0, 0.09375, 1.0, 0.09375, 0.9555, 0.09375, 0.9555, 0.09375, 1.0, 0.0625, 1.0, 0.0625, 0.9555, 0.08338, 0.9555, 0.2968, 0.01461, 0.3418, 0.02827, 0.3833, 0.05045, 0.4197, 0.08029, 0.4496, 0.1167, 0.4717, 0.1582, 0.4854, 0.2032, 0.49, 0.25, 0.4854, 0.2968, 0.4717, 0.3418, 0.4496, 0.3833, 0.4197, 0.4197, 0.3833, 0.4496, 0.3418, 0.4717, 0.2968, 0.4854, 0.25, 0.49, 0.2032, 0.4854, 0.1582, 0.4717, 0.1167, 0.4496, 0.08029, 0.4197, 0.05045, 0.3833, 0.02827, 0.3418, 0.01461, 0.2968, 0.01, 0.25, 0.01461, 0.2032, 0.02827, 0.1582, 0.05045, 0.1167, 0.08029, 0.08029, 0.1167, 0.05045, 0.1582, 0.02827, 0.2032, 0.01461, 0.25, 0.01, 0.0625, 0.9555, 0.0625, 1.0, 0.03125, 1.0, 0.03125, 0.9813, 0.04282, 0.9813, 0.04282, 0.9555, 0.03125, 0.9813, 0.03125, 1.0, 0.0, 1.0, 0.0, 0.9813, 1.0, 0.9813, 1.0, 1.0, 0.9688, 1.0, 0.9688, 0.9813, 0.9572, 0.9555, 0.9572, 0.9813, 0.9572, 0.9813, 0.9688, 0.9813, 0.9688, 1.0, 0.9375, 1.0, 0.9375, 0.9555, 0.9375, 0.9555, 0.9375, 1.0, 0.9062, 1.0, 0.9062, 0.9555, 0.9167, 0.9555, 0.9062, 0.9555, 0.9062, 1.0, 0.875, 1.0, 0.875, 0.9813, 0.8816, 0.9813, 0.8816, 0.9555, 0.875, 0.9813, 0.875, 1.0, 0.8438, 1.0, 0.8438, 0.9813, 0.8438, 0.9813, 0.8438, 1.0, 0.8125, 1.0, 0.8125, 0.9813, 0.8125, 0.9813, 0.8125, 1.0, 0.7812, 1.0, 0.7812, 0.9555, 0.796, 0.9555, 0.796, 0.9813, 0.7812, 0.9555, 0.7812, 1.0, 0.75, 1.0, 0.75, 0.9555, 0.75, 0.9555, 0.75, 1.0, 0.7188, 1.0, 0.7188, 0.9555, 0.7499, 0.9555, 0.7188, 0.9555, 0.7188, 1.0, 0.6875, 1.0, 0.6875, 0.9813, 0.7149, 0.9813, 0.7149, 0.9555, 0.6875, 0.9813, 0.6875, 1.0, 0.6562, 1.0, 0.6562, 0.9813, 0.6562, 1.0, 0.625, 1.0, 0.625, 0.9555, 0.6294, 0.9555, 0.6294, 0.9813, 0.6562, 0.9813, 0.625, 1.0, 0.5938, 1.0, 0.5938, 0.9555, 0.625, 0.9555, 0.5938, 1.0, 0.5625, 1.0, 0.5625, 0.9555, 0.5833, 0.9555, 0.5938, 0.9555, 0.5625, 1.0, 0.5312, 1.0, 0.5312, 0.9813, 0.5428, 0.9813, 0.5428, 0.9813, 0.5428, 0.9555, 0.5625, 0.9555, 0.5312, 1.0, 0.5, 1.0, 0.5, 0.9813, 0.5312, 0.9813, 0.5, 1.0, 0.4688, 1.0, 0.4688, 0.9813, 0.5, 0.9813, 0.4688, 1.0, 0.4375, 1.0, 0.4375, 0.9555, 0.4572, 0.9555, 0.4572, 0.9813, 0.4572, 0.9813, 0.4688, 0.9813, 0.4375, 1.0, 0.4062, 1.0, 0.4062, 0.9555, 0.4166, 0.9555, 0.4375, 0.9555, 0.4062, 1.0, 0.375, 1.0, 0.375, 0.9555, 0.4062, 0.9555, 0.375, 1.0, 0.3438, 1.0, 0.3438, 0.9813, 0.3706, 0.9813, 0.3706, 0.9555, 0.375, 0.9555, 0.3438, 1.0, 0.3125, 1.0, 0.3125, 0.9813, 0.3438, 0.9813, 0.3125, 1.0, 0.2812, 1.0, 0.2812, 0.9555, 0.2851, 0.9555, 0.2851, 0.9813, 0.2851, 0.9813, 0.3125, 0.9813, 0.2812, 1.0, 0.25, 1.0, 0.25, 0.9555, 0.25, 0.9555, 0.2812, 0.9555, 0.25, 1.0, 0.2188, 1.0, 0.2188, 0.9555, 0.25, 0.9555, 0.2188, 1.0, 0.1875, 1.0, 0.1875, 0.9813, 0.204, 0.9813, 0.204, 0.9555, 0.2188, 0.9555, 0.1875, 1.0, 0.1562, 1.0, 0.1562, 0.9813, 0.1875, 0.9813, 0.1562, 0.9813, 0.1562, 1.0, 0.125, 1.0, 0.125, 0.9813, 0.125, 0.9813, 0.125, 1.0, 0.09375, 1.0, 0.09375, 0.9555, 0.1184, 0.9555, 0.1184, 0.9813, 0.09375, 0.9555, 0.09375, 1.0, 0.0625, 1.0, 0.0625, 0.9555, 0.08332, 0.9555, 0.2968, 0.01461, 0.3418, 0.02827, 0.3833, 0.05045, 0.4197, 0.08029, 0.4496, 0.1167, 0.4717, 0.1582, 0.4854, 0.2032, 0.49, 0.25, 0.4854, 0.2968, 0.4717, 0.3418, 0.4496, 0.3833, 0.4197, 0.4197, 0.3833, 0.4496, 0.3418, 0.4717, 0.2968, 0.4854, 0.25, 0.49, 0.2032, 0.4854, 0.1582, 0.4717, 0.1167, 0.4496, 0.08029, 0.4197, 0.05045, 0.3833, 0.02827, 0.3418, 0.01461, 0.2968, 0.01, 0.25, 0.01461, 0.2032, 0.02827, 0.1582, 0.05045, 0.1167, 0.08029, 0.08029, 0.1167, 0.05045, 0.1582, 0.02827, 0.2032, 0.01461, 0.25, 0.01, 0.04282, 0.9813, 0.04282, 0.9813, 0.04282, 0.9555, 0.0625, 0.9555, 0.0625, 1.0, 0.03125, 1.0, 0.03125, 0.9813, 0.03125, 0.9813, 0.03125, 1.0, 0.0, 1.0, 0.0, 0.9813, 1.0, 0.9813, 1.0, 1.0, 0.9688, 1.0, 0.9688, 0.9813, 0.9688, 0.9813, 0.9688, 1.0, 0.9375, 1.0, 0.9375, 0.9555, 0.9572, 0.9555, 0.9572, 0.9813, 0.9572, 0.9813, 0.9375, 0.9555, 0.9375, 1.0, 0.9062, 1.0, 0.9062, 0.9555, 0.9167, 0.9555, 0.9062, 0.9555, 0.9062, 1.0, 0.875, 1.0, 0.875, 0.9555, 0.875, 0.9555, 0.875, 1.0, 0.8438, 1.0, 0.8438, 0.9813, 0.8706, 0.9813, 0.8706, 0.9555, 0.8438, 0.9813, 0.8438, 1.0, 0.8125, 1.0, 0.8125, 0.9813, 0.8125, 0.9813, 0.8125, 1.0, 0.7812, 1.0, 0.7812, 0.9555, 0.7851, 0.9555, 0.7851, 0.9813, 0.7851, 0.9813, 0.7812, 0.9555, 0.7812, 1.0, 0.75, 1.0, 0.75, 0.9555, 0.75, 0.9555, 0.75, 1.0, 0.7188, 1.0, 0.7188, 0.9555, 0.75, 0.9555, 0.7188, 0.9555, 0.7188, 1.0, 0.6875, 1.0, 0.6875, 0.9813, 0.704, 0.9813, 0.704, 0.9555, 0.6875, 0.9813, 0.6875, 1.0, 0.6562, 1.0, 0.6562, 0.9813, 0.6562, 0.9813, 0.6562, 1.0, 0.625, 1.0, 0.625, 0.9813, 0.625, 0.9813, 0.625, 1.0, 0.5938, 1.0, 0.5938, 0.9555, 0.6184, 0.9555, 0.6184, 0.9813, 0.5938, 0.9555, 0.5938, 1.0, 0.5625, 1.0, 0.5625, 0.9555, 0.5833, 0.9555, 0.5625, 0.9555, 0.5625, 1.0, 0.5312, 1.0, 0.5312, 0.9813, 0.5428, 0.9813, 0.5428, 0.9813, 0.5428, 0.9555, 0.5312, 0.9813, 0.5312, 1.0, 0.5, 1.0, 0.5, 0.9813, 0.5, 1.0, 0.4688, 1.0, 0.4688, 0.9813, 0.5, 0.9813, 0.4688, 1.0, 0.4375, 1.0, 0.4375, 0.9555, 0.4572, 0.9555, 0.4572, 0.9813, 0.4572, 0.9813, 0.4688, 0.9813, 0.4375, 1.0, 0.4062, 1.0, 0.4062, 0.9555, 0.4167, 0.9555, 0.4375, 0.9555, 0.4062, 1.0, 0.375, 1.0, 0.375, 0.9813, 0.3816, 0.9813, 0.3816, 0.9555, 0.4062, 0.9555, 0.375, 1.0, 0.3438, 1.0, 0.3438, 0.9813, 0.375, 0.9813, 0.3438, 1.0, 0.3125, 1.0, 0.3125, 0.9813, 0.3438, 0.9813, 0.3125, 1.0, 0.2812, 1.0, 0.2812, 0.9555, 0.296, 0.9555, 0.296, 0.9813, 0.296, 0.9813, 0.3125, 0.9813, 0.2812, 1.0, 0.25, 1.0, 0.25, 0.9555, 0.2812, 0.9555, 0.25, 1.0, 0.2188, 1.0, 0.2188, 0.9555, 0.2499, 0.9555, 0.25, 0.9555, 0.2188, 1.0, 0.1875, 1.0, 0.1875, 0.9813, 0.2149, 0.9813, 0.2149, 0.9555, 0.2188, 0.9555, 0.1875, 1.0, 0.1562, 1.0, 0.1562, 0.9813, 0.1875, 0.9813, 0.1294, 0.9813, 0.1562, 0.9813, 0.1562, 1.0, 0.125, 1.0, 0.125, 0.9555, 0.1294, 0.9555, 0.125, 1.0, 0.09375, 1.0, 0.09375, 0.9555, 0.125, 0.9555, 0.09375, 1.0, 0.0625, 1.0, 0.0625, 0.9555, 0.08326, 0.9555, 0.09375, 0.9555, 0.3833, 0.4496, 0.3418, 0.4717, 0.2968, 0.4854, 0.25, 0.49, 0.2032, 0.4854, 0.1582, 0.4717, 0.1167, 0.4496, 0.08029, 0.4197, 0.05045, 0.3833, 0.02827, 0.3418, 0.01461, 0.2968, 0.01, 0.25, 0.01461, 0.2032, 0.02827, 0.1582, 0.05045, 0.1167, 0.08029, 0.08029, 0.1167, 0.05045, 0.1582, 0.02827, 0.2032, 0.01461, 0.25, 0.01, 0.2968, 0.01461, 0.3418, 0.02827, 0.3833, 0.05045, 0.4197, 0.08029, 0.4496, 0.1167, 0.4717, 0.1582, 0.4854, 0.2032, 0.49, 0.25, 0.4854, 0.2968, 0.4717, 0.3418, 0.4496, 0.3833, 0.4197, 0.4197, 0.0625, 1.0, 0.03125, 1.0, 0.03125, 0.9813, 0.04282, 0.9813, 0.04282, 0.9813, 0.04282, 0.9555, 0.0625, 0.9555, 0.03125, 1.0, 0.0, 1.0, 0.0, 0.9813, 0.03125, 0.9813, 1.0, 0.9875, 1.0, 1.0, 0.9688, 1.0, 0.9688, 0.9875, 0.9688, 0.9875, 0.9688, 1.0, 0.9375, 1.0, 0.9375, 0.9617, 0.9572, 0.9617, 0.9572, 0.9875, 0.9572, 0.9875, 0.9375, 0.9617, 0.9375, 1.0, 0.9062, 1.0, 0.9062, 0.9617, 0.9167, 0.9617, 0.9062, 0.9617, 0.9062, 1.0, 0.875, 1.0, 0.875, 0.9875, 0.8816, 0.9875, 0.8816, 0.9617, 0.875, 0.9875, 0.875, 1.0, 0.8438, 1.0, 0.8438, 0.9875, 0.8438, 0.9875, 0.8438, 1.0, 0.8125, 1.0, 0.8125, 0.9875, 0.8125, 0.9875, 0.8125, 1.0, 0.7812, 1.0, 0.7812, 0.9617, 0.796, 0.9617, 0.796, 0.9875, 0.7812, 0.9617, 0.7812, 1.0, 0.75, 1.0, 0.75, 0.9617, 0.75, 0.9617, 0.75, 1.0, 0.7188, 1.0, 0.7188, 0.9617, 0.7499, 0.9617, 0.7188, 0.9617, 0.7188, 1.0, 0.6875, 1.0, 0.6875, 0.9875, 0.7149, 0.9875, 0.7149, 0.9875, 0.7149, 0.9617, 0.6875, 0.9875, 0.6875, 1.0, 0.6562, 1.0, 0.6562, 0.9875, 0.6562, 0.9875, 0.6562, 1.0, 0.625, 1.0, 0.625, 0.9617, 0.6294, 0.9617, 0.6294, 0.9875, 0.625, 0.9617, 0.625, 1.0, 0.5938, 1.0, 0.5938, 0.9617, 0.5938, 0.9617, 0.5938, 1.0, 0.5625, 1.0, 0.5625, 0.9617, 0.5833, 0.9617, 0.5625, 0.9617, 0.5625, 1.0, 0.5312, 1.0, 0.5312, 0.9875, 0.5428, 0.9875, 0.5428, 0.9875, 0.5428, 0.9617, 0.5312, 0.9875, 0.5312, 1.0, 0.5, 1.0, 0.5, 0.9875, 0.5, 1.0, 0.4688, 1.0, 0.4688, 0.9875, 0.5, 0.9875, 0.4688, 1.0, 0.4375, 1.0, 0.4375, 0.9617, 0.4572, 0.9617, 0.4572, 0.9875, 0.4572, 0.9875, 0.4688, 0.9875, 0.4375, 1.0, 0.4062, 1.0, 0.4062, 0.9617, 0.4167, 0.9617, 0.4375, 0.9617, 0.4062, 1.0, 0.375, 1.0, 0.375, 0.9617, 0.4062, 0.9617, 0.375, 1.0, 0.3438, 1.0, 0.3438, 0.9875, 0.3706, 0.9875, 0.3706, 0.9617, 0.375, 0.9617, 0.3438, 1.0, 0.3125, 1.0, 0.3125, 0.9875, 0.3438, 0.9875, 0.3125, 1.0, 0.2812, 1.0, 0.2812, 0.9617, 0.2851, 0.9617, 0.2851, 0.9875, 0.3125, 0.9875, 0.2812, 1.0, 0.25, 1.0, 0.25, 0.9617, 0.2501, 0.9617, 0.2812, 0.9617, 0.25, 1.0, 0.2188, 1.0, 0.2188, 0.9617, 0.25, 0.9617, 0.2188, 1.0, 0.1875, 1.0, 0.1875, 0.9875, 0.204, 0.9875, 0.204, 0.9875, 0.204, 0.9617, 0.2188, 0.9617, 0.1875, 1.0, 0.1562, 1.0, 0.1562, 0.9875, 0.1875, 0.9875, 0.1562, 1.0, 0.125, 1.0, 0.125, 0.9875, 0.1562, 0.9875, 0.125, 1.0, 0.09375, 1.0, 0.09375, 0.9617, 0.1184, 0.9617, 0.1184, 0.9875, 0.125, 0.9875, 0.09375, 1.0, 0.0625, 1.0, 0.0625, 0.9617, 0.08332, 0.9617, 0.09375, 0.9617, 0.1582, 0.02827, 0.2032, 0.01461, 0.25, 0.01, 0.2968, 0.01461, 0.3418, 0.02827, 0.3833, 0.05045, 0.4197, 0.08029, 0.4496, 0.1167, 0.4717, 0.1582, 0.4854, 0.2032, 0.49, 0.25, 0.4854, 0.2968, 0.4717, 0.3418, 0.4496, 0.3833, 0.4197, 0.4197, 0.3833, 0.4496, 0.3418, 0.4717, 0.2968, 0.4854, 0.25, 0.49, 0.2032, 0.4854, 0.1582, 0.4717, 0.1167, 0.4496, 0.08029, 0.4197, 0.05045, 0.3833, 0.02827, 0.3418, 0.01461, 0.2968, 0.01, 0.25, 0.01461, 0.2032, 0.02827, 0.1582, 0.05045, 0.1167, 0.08029, 0.08029, 0.1167, 0.05045, 0.0625, 1.0, 0.03125, 1.0, 0.03125, 0.9875, 0.04282, 0.9875, 0.04282, 0.9875, 0.04282, 0.9617, 0.0625, 0.9617, 0.03125, 1.0, 0.0, 1.0, 0.0, 0.9875, 0.03125, 0.9875, 1.0, 1.0, 0.9688, 1.0, 0.9688, 0.9813, 1.0, 0.9813, 0.9688, 1.0, 0.9375, 1.0, 0.9375, 0.9555, 0.9572, 0.9555, 0.9572, 0.9813, 0.9572, 0.9813, 0.9688, 0.9813, 0.9375, 1.0, 0.9062, 1.0, 0.9062, 0.9555, 0.9167, 0.9555, 0.9375, 0.9555, 0.9062, 1.0, 0.875, 1.0, 0.875, 0.9555, 0.9062, 0.9555, 0.875, 0.9555, 0.875, 1.0, 0.8438, 1.0, 0.8438, 0.9813, 0.8706, 0.9813, 0.8706, 0.9555, 0.8438, 0.9813, 0.8438, 1.0, 0.8125, 1.0, 0.8125, 0.9813, 0.8125, 0.9813, 0.8125, 1.0, 0.7812, 1.0, 0.7812, 0.9555, 0.7851, 0.9555, 0.7851, 0.9813, 0.7812, 0.9555, 0.7812, 1.0, 0.75, 1.0, 0.75, 0.9555, 0.75, 0.9555, 0.75, 1.0, 0.7188, 1.0, 0.7188, 0.9555, 0.75, 0.9555, 0.7188, 0.9555, 0.7188, 1.0, 0.6875, 1.0, 0.6875, 0.9813, 0.704, 0.9813, 0.704, 0.9555, 0.6875, 0.9813, 0.6875, 1.0, 0.6562, 1.0, 0.6562, 0.9813, 0.6562, 0.9813, 0.6562, 1.0, 0.625, 1.0, 0.625, 0.9813, 0.625, 0.9813, 0.625, 1.0, 0.5938, 1.0, 0.5938, 0.9555, 0.6184, 0.9555, 0.6184, 0.9813, 0.5938, 0.9555, 0.5938, 1.0, 0.5625, 1.0, 0.5625, 0.9555, 0.5833, 0.9555, 0.5625, 0.9555, 0.5625, 1.0, 0.5312, 1.0, 0.5312, 0.9813, 0.5428, 0.9813, 0.5428, 0.9813, 0.5428, 0.9555, 0.5312, 0.9813, 0.5312, 1.0, 0.5, 1.0, 0.5, 0.9813, 0.5, 0.9813, 0.5, 1.0, 0.4688, 1.0, 0.4688, 0.9813, 0.4688, 0.9813, 0.4688, 1.0, 0.4375, 1.0, 0.4375, 0.9555, 0.4572, 0.9555, 0.4572, 0.9813, 0.4572, 0.9813, 0.4375, 0.9555, 0.4375, 1.0, 0.4062, 1.0, 0.4062, 0.9555, 0.4167, 0.9555, 0.4062, 0.9555, 0.4062, 1.0, 0.375, 1.0, 0.375, 0.9813, 0.3816, 0.9813, 0.3816, 0.9555, 0.375, 0.9813, 0.375, 1.0, 0.3438, 1.0, 0.3438, 0.9813, 0.3438, 1.0, 0.3125, 1.0, 0.3125, 0.9813, 0.3438, 0.9813, 0.3125, 1.0, 0.2812, 1.0, 0.2812, 0.9555, 0.296, 0.9555, 0.296, 0.9813, 0.3125, 0.9813, 0.2812, 1.0, 0.25, 1.0, 0.25, 0.9555, 0.2812, 0.9555, 0.25, 1.0, 0.2188, 1.0, 0.2188, 0.9555, 0.2499, 0.9555, 0.25, 0.9555, 0.2149, 0.9555, 0.2188, 0.9555, 0.2188, 1.0, 0.1875, 1.0, 0.1875, 0.9813, 0.2149, 0.9813, 0.2149, 0.9813, 0.1875, 1.0, 0.1562, 1.0, 0.1562, 0.9813, 0.1875, 0.9813, 0.1562, 1.0, 0.125, 1.0, 0.125, 0.9555, 0.1294, 0.9555, 0.1294, 0.9813, 0.1562, 0.9813, 0.125, 1.0, 0.09375, 1.0, 0.09375, 0.9555, 0.125, 0.9555, 0.09375, 1.0, 0.0625, 1.0, 0.0625, 0.9555, 0.08326, 0.9555, 0.09375, 0.9555, 0.01461, 0.2032, 0.02827, 0.1582, 0.05045, 0.1167, 0.08029, 0.08029, 0.1167, 0.05045, 0.1582, 0.02827, 0.2032, 0.01461, 0.25, 0.01, 0.2968, 0.01461, 0.3418, 0.02827, 0.3833, 0.05045, 0.4197, 0.08029, 0.4496, 0.1167, 0.4717, 0.1582, 0.4854, 0.2032, 0.49, 0.25, 0.4854, 0.2968, 0.4717, 0.3418, 0.4496, 0.3833, 0.4197, 0.4197, 0.3833, 0.4496, 0.3418, 0.4717, 0.2968, 0.4854, 0.25, 0.49, 0.2032, 0.4854, 0.1582, 0.4717, 0.1167, 0.4496, 0.08029, 0.4197, 0.05045, 0.3833, 0.02827, 0.3418, 0.01461, 0.2968, 0.01, 0.25, 0.0625, 1.0, 0.03125, 1.0, 0.03125, 0.9813, 0.04282, 0.9813, 0.04282, 0.9813, 0.04282, 0.9555, 0.0625, 0.9555, 0.03125, 1.0, 0.0, 1.0, 0.0, 0.9813, 0.03125, 0.9813, 1.0, 1.0, 0.9688, 1.0, 0.9688, 0.9813, 1.0, 0.9813, 0.9688, 1.0, 0.9375, 1.0, 0.9375, 0.9555, 0.9572, 0.9555, 0.9572, 0.9813, 0.9572, 0.9813, 0.9688, 0.9813, 0.9375, 1.0, 0.9062, 1.0, 0.9062, 0.9555, 0.9167, 0.9555, 0.9375, 0.9555, 0.9062, 1.0, 0.875, 1.0, 0.875, 0.9813, 0.8816, 0.9813, 0.8816, 0.9555, 0.9062, 0.9555, 0.875, 1.0, 0.8438, 1.0, 0.8438, 0.9813, 0.875, 0.9813, 0.8438, 0.9813, 0.8438, 1.0, 0.8125, 1.0, 0.8125, 0.9813, 0.8125, 0.9813, 0.8125, 1.0, 0.7812, 1.0, 0.7812, 0.9555, 0.796, 0.9555, 0.796, 0.9813, 0.7812, 0.9555, 0.7812, 1.0, 0.75, 1.0, 0.75, 0.9555, 0.75, 0.9555, 0.75, 1.0, 0.7188, 1.0, 0.7188, 0.9555, 0.75, 0.9555, 0.7188, 0.9555, 0.7188, 1.0, 0.6875, 1.0, 0.6875, 0.9813, 0.7149, 0.9813, 0.7149, 0.9555, 0.6875, 0.9813, 0.6875, 1.0, 0.6562, 1.0, 0.6562, 0.9813, 0.6562, 0.9813, 0.6562, 1.0, 0.625, 1.0, 0.625, 0.9555, 0.6294, 0.9555, 0.6294, 0.9813, 0.625, 0.9555, 0.625, 1.0, 0.5938, 1.0, 0.5938, 0.9555, 0.5938, 0.9555, 0.5938, 1.0, 0.5625, 1.0, 0.5625, 0.9555, 0.5834, 0.9555, 0.5625, 0.9555, 0.5625, 1.0, 0.5312, 1.0, 0.5312, 0.9813, 0.5428, 0.9813, 0.5428, 0.9813, 0.5428, 0.9555, 0.5312, 0.9813, 0.5312, 1.0, 0.5, 1.0, 0.5, 0.9813, 0.5, 0.9813, 0.5, 1.0, 0.4688, 1.0, 0.4688, 0.9813, 0.4688, 0.9813, 0.4688, 1.0, 0.4375, 1.0, 0.4375, 0.9555, 0.4572, 0.9555, 0.4572, 0.9813, 0.4572, 0.9813, 0.4375, 0.9555, 0.4375, 1.0, 0.4062, 1.0, 0.4062, 0.9555, 0.4166, 0.9555, 0.4062, 0.9555, 0.4062, 1.0, 0.375, 1.0, 0.375, 0.9555, 0.375, 0.9555, 0.375, 1.0, 0.3438, 1.0, 0.3438, 0.9813, 0.3706, 0.9813, 0.3706, 0.9555, 0.3438, 1.0, 0.3125, 1.0, 0.3125, 0.9813, 0.3438, 0.9813, 0.3125, 1.0, 0.2812, 1.0, 0.2812, 0.9555, 0.2851, 0.9555, 0.2851, 0.9813, 0.3125, 0.9813, 0.2812, 1.0, 0.25, 1.0, 0.25, 0.9555, 0.25, 0.9555, 0.2812, 0.9555, 0.25, 1.0, 0.2188, 1.0, 0.2188, 0.9555, 0.25, 0.9555, 0.2188, 1.0, 0.1875, 1.0, 0.1875, 0.9813, 0.204, 0.9813, 0.204, 0.9555, 0.2188, 0.9555, 0.1875, 1.0, 0.1562, 1.0, 0.1562, 0.9813, 0.1875, 0.9813, 0.1562, 1.0, 0.125, 1.0, 0.125, 0.9813, 0.1562, 0.9813, 0.125, 1.0, 0.09375, 1.0, 0.09375, 0.9555, 0.1184, 0.9555, 0.1184, 0.9813, 0.125, 0.9813, 0.09375, 1.0, 0.0625, 1.0, 0.0625, 0.9555, 0.08332, 0.9555, 0.09375, 0.9555, 0.01461, 0.2032, 0.02827, 0.1582, 0.05045, 0.1167, 0.08029, 0.08029, 0.1167, 0.05045, 0.1582, 0.02827, 0.2032, 0.01461, 0.25, 0.01, 0.2968, 0.01461, 0.3418, 0.02827, 0.3833, 0.05045, 0.4197, 0.08029, 0.4496, 0.1167, 0.4717, 0.1582, 0.4854, 0.2032, 0.49, 0.25, 0.4854, 0.2968, 0.4717, 0.3418, 0.4496, 0.3833, 0.4197, 0.4197, 0.3833, 0.4496, 0.3418, 0.4717, 0.2968, 0.4854, 0.25, 0.49, 0.2032, 0.4854, 0.1582, 0.4717, 0.1167, 0.4496, 0.08029, 0.4197, 0.05045, 0.3833, 0.02827, 0.3418, 0.01461, 0.2968, 0.01, 0.25, 0.0625, 1.0, 0.03125, 1.0, 0.03125, 0.9813, 0.04282, 0.9813, 0.04282, 0.9813, 0.04282, 0.9555, 0.0625, 0.9555, 0.03125, 1.0, 0.0, 1.0, 0.0, 0.9813, 0.03125, 0.9813, 0.0, 0.5, 0.0, 0.5, 0.0, 0.5, 0.0, 0.5, 1.0, 0.5, 1.0, 0.5, 1.0, 0.5, 1.0, 0.5, 0.0, 0.5, 0.0, 0.5, 0.0, 0.5, 0.0, 0.5, 0.0, 1.0, 0.0, 1.0, 0.0, 1.0, 0.0, 1.0, 0.0, 1.0, 0.0, 1.0, 0.0, 1.0, 0.0, 1.0, 1.0, 0.5, 1.0, 0.5, 1.0, 0.5, 1.0, 0.5, 1.0, 0.0, 1.0, 0.0, 1.0, 0.0, 1.0, 0.0, 1.0, 1.0, 1.0, 1.0, 1.0, 1.0, 1.0, 1.0, 1.0, 0.0, 1.0, 0.0, 1.0, 0.0, 1.0, 0.0, 1.0, 0.0, 1.0, 0.0, 1.0, 0.0, 1.0, 0.0, 1.0, 1.0, 1.0, 1.0, 1.0, 1.0, 1.0, 1.0, 0.0, 0.5, 0.0, 0.5, 0.0, 0.5, 0.0, 0.5, 0.0, 0.0, 0.0, 0.0, 0.0, 0.0, 0.0, 0.0, 1.0, 1.0, 1.0, 1.0, 1.0, 1.0, 1.0, 1.0, 1.0, 0.5, 1.0, 0.5, 1.0, 0.5, 1.0, 0.5, 0.0, 0.0, 0.0, 0.0, 0.0, 0.0, 0.0, 0.0, 0.0, 0.0, 0.0, 0.0, 0.0, 0.0, 0.0, 0.0, 0.0, 1.0, 0.0, 1.0, 0.0, 1.0, 0.0, 1.0, 1.0, 0.0, 1.0, 0.0, 1.0, 0.0, 1.0, 0.0, 0.5, 0.5, 0.0, 0.0, 0.0, 0.0, 0.5, 0.5, 0.5, 0.5, 1.0, 1.0, 1.0, 1.0, 0.5, 0.5, 0.0, 1.0, 0.0, 1.0, 0.0, 1.0, 0.0, 1.0, 1.0, 1.0, 0.5, 0.5, 0.5, 0.5, 1.0, 1.0, 1.0, 0.0, 1.0, 0.0, 1.0, 0.0, 1.0, 0.0, 1.0, 1.0, 1.0, 1.0, 1.0, 1.0, 1.0, 1.0, 0.5, 0.5, 1.0, 0.5, 1.0, 0.5, 0.5, 0.5, 0.0, 0.5, 0.5, 0.5, 0.5, 0.5, 0.0, 0.5, 1.0, 0.0, 1.0, 0.0, 1.0, 0.0, 1.0, 0.0, 0.0, 0.5, 0.5, 0.5, 0.5, 0.5, 0.0, 0.5, 0.0, 0.0, 0.5, 0.5, 0.5, 0.5, 0.0, 0.0, 1.0, 0.5, 1.0, 0.5, 1.0, 0.5, 1.0, 0.5, 0.0, 0.0, 0.0, 0.0, 0.0, 0.0, 0.0, 0.0, 0.0, 1.0, 0.0, 1.0, 0.0, 1.0, 0.0, 1.0, 0.0, 1.0, 0.0, 1.0, 0.0, 1.0, 0.0, 1.0, 0.0, 1.0, 0.0, 1.0, 0.0, 1.0, 0.0, 1.0, 0.0, 1.0, 0.0, 1.0, 0.0, 1.0, 0.0, 1.0, 1.0, 0.0, 1.0, 0.0, 1.0, 0.0, 1.0, 0.0, 1.0, 0.0, 1.0, 0.0, 1.0, 0.0, 1.0, 0.0, 1.0, 0.0, 1.0, 0.0, 1.0, 0.0, 1.0, 0.0, 0.5, 0.5, 0.0, 0.5, 0.0, 0.5, 0.5, 0.5, 1.0, 1.0, 0.5, 0.5, 0.5, 0.5, 1.0, 1.0, 0.0, 0.5, 0.0, 0.5, 0.0, 0.5, 0.0, 0.5, 1.0, 0.0, 1.0, 0.0, 1.0, 0.0, 1.0, 0.0, 1.0, 1.0, 1.0, 1.0, 1.0, 1.0, 1.0, 1.0, 1.0, 0.0, 1.0, 0.0, 1.0, 0.0, 1.0, 0.0, 1.0, 0.0, 1.0, 0.0, 1.0, 0.0, 1.0, 0.0, 1.0, 1.0, 1.0, 1.0, 1.0, 1.0, 1.0, 1.0, 0.0, 0.5, 0.0, 0.5, 0.0, 0.5, 0.0, 0.5, 0.0, 0.0, 0.0, 0.0, 0.0, 0.0, 0.0, 0.0, 1.0, 1.0, 1.0, 1.0, 1.0, 1.0, 1.0, 1.0, 1.0, 0.5, 1.0, 0.5, 1.0, 0.5, 1.0, 0.5, 0.0, 0.0, 0.0, 0.0, 0.0, 0.0, 0.0, 0.0, 0.0, 0.0, 0.0, 0.0, 0.0, 0.0, 0.0, 0.0, 0.0, 1.0, 0.0, 1.0, 0.0, 1.0, 0.0, 1.0, 0.0, 0.5, 0.0, 0.5, 0.0, 0.5, 0.0, 0.5, 1.0, 0.5, 1.0, 0.5, 1.0, 0.5, 1.0, 0.5, 0.0, 0.5, 0.0, 0.5, 0.0, 0.5, 0.0, 0.5, 0.0, 1.0, 0.0, 1.0, 0.0, 1.0, 0.0, 1.0, 0.0, 1.0, 0.0, 1.0, 0.0, 1.0, 0.0, 1.0, 1.0, 0.5, 1.0, 0.5, 1.0, 0.5, 1.0, 0.5, 1.0, 1.0, 1.0, 1.0, 1.0, 1.0, 1.0, 1.0, 1.0, 1.0, 0.5, 0.5, 1.0, 1.0, 0.0, 0.5, 0.0, 0.5, 0.5, 0.5, 0.0, 1.0, 0.5, 0.5, 0.0, 1.0, 0.0, 1.0, 0.0, 1.0, 0.0, 1.0, 0.0, 1.0, 1.0, 1.0, 0.5, 0.5, 0.5, 0.5, 1.0, 1.0, 1.0, 1.0, 0.5, 0.5, 1.0, 1.0, 0.5, 0.5, 0.0, 0.5, 0.0, 0.5, 0.0, 1.0, 0.0, 1.0, 0.5, 0.5, 1.0, 0.5, 0.5, 0.5, 0.5, 0.5, 1.0, 0.5, 1.0, 0.0, 1.0, 0.0, 1.0, 0.0, 1.0, 0.0, 1.0, 0.0, 1.0, 0.0, 1.0, 0.0, 1.0, 0.0, 0.5, 0.5, 0.0, 0.0, 0.0, 0.0, 0.5, 0.5, 1.0, 0.0, 1.0, 0.0, 1.0, 0.0, 1.0, 0.0, 1.0, 0.5, 0.5, 0.5, 0.5, 0.5, 1.0, 0.5, 0.0, 1.0, 0.0, 1.0, 0.0, 1.0, 0.0, 1.0, 0.0, 1.0, 0.0, 1.0, 0.0, 1.0, 0.0, 1.0, 0.0, 0.0, 0.5, 0.5, 0.5, 0.5, 0.0, 0.0, 0.5, 0.5, 0.0, 0.0, 0.0, 0.0, 0.5, 0.5, 0.0, 0.0, 0.0, 0.0, 0.0, 0.0, 0.0, 0.0, 0.0, 1.0, 0.0, 1.0, 0.0, 1.0, 0.0, 1.0, 1.0, 0.5, 1.0, 0.5, 1.0, 0.5, 1.0, 0.5, 0.0, 0.5, 0.5, 0.5, 0.5, 0.5, 0.0, 0.5, 0.5, 0.5, 1.0, 1.0, 1.0, 1.0, 0.5, 0.5, 1.0, 0.0, 1.0, 0.0, 1.0, 0.0, 1.0, 0.0, 1.0, 0.5, 0.5, 0.5, 0.5, 0.5, 1.0, 0.5, 0.5, 0.5, 0.0, 0.0, 0.0, 0.0, 0.5, 0.5, 0.5, 0.5, 0.0, 0.0, 0.0, 0.0, 0.5, 0.5, 0.0, 0.0, 0.0, 0.0, 0.0, 0.0, 0.0, 0.0, 0.5, 0.5, 1.0, 0.5, 1.0, 0.5, 0.5, 0.5, 0.5, 0.5, 1.0, 1.0, 1.0, 1.0, 0.5, 0.5, 1.0, 0.5, 1.0, 0.5, 1.0, 0.5, 1.0, 0.5, 1.0, 0.0, 1.0, 0.0, 1.0, 0.0, 1.0, 0.0, 0.5, 0.5, 1.0, 0.5, 1.0, 0.5, 0.5, 0.5, 1.0, 0.5, 0.5, 0.5, 0.5, 0.5, 1.0, 0.5, 0.5, 0.5, 1.0, 1.0, 1.0, 1.0, 0.5, 0.5, 1.0, 0.5, 0.5, 0.5, 0.5, 0.5, 1.0, 0.5, 0.0, 1.0, 0.0, 1.0, 0.0, 1.0, 0.0, 1.0, 0.5, 0.5, 1.0, 1.0, 1.0, 1.0, 0.5, 0.5, 1.0, 0.5, 0.5, 0.5, 0.5, 0.5, 1.0, 0.5, 0.0, 0.5, 0.5, 0.5, 0.5, 0.5, 0.0, 0.5, 0.0, 0.5, 0.5, 0.5, 0.5, 0.5, 0.0, 0.5, 1.0, 0.5, 1.0, 0.5, 0.5, 0.5, 1.0, 0.0, 0.5, 0.5, 1.0, 0.0, 0.0, 0.0, 0.5, 0.5, 0.0, 0.0, 0.5, 0.5, 0.0, 1.0, 0.0, 1.0, 0.0, 0.5, 0.0, 0.5, 0.5, 0.5, 1.0, 1.0, 1.0, 1.0, 0.5, 0.5, 1.0, 0.5, 0.5, 0.5, 1.0, 0.5, 1.0, 0.0, 0.5, 0.5, 1.0, 0.0, 0.5, 0.5, 0.0, 0.0, 0.0, 0.0, 0.5, 0.5, 1.0, 0.5, 1.0, 0.5, 0.5, 0.5, 1.0, 0.0, 1.0, 0.0, 0.0, 0.0, 0.5, 0.5, 0.0, 0.0, 1.0, 1.0, 1.0, 1.0, 0.5, 0.5, 0.5, 0.5, 0.0, 0.5, 0.0, 0.5, 0.0, 1.0, 0.0, 1.0, 0.5, 0.5, 0.5, 0.5, 1.0, 1.0, 1.0, 1.0, 0.0, 0.0, 0.0, 0.0, 0.5, 0.5, 1.0, 0.0, 0.5, 0.5, 1.0, 0.0, 1.0, 1.0, 1.0, 1.0, 0.5, 0.5, 1.0, 0.5, 1.0, 0.5, 0.5, 0.5, 0.0, 0.5, 0.5, 0.5, 0.0, 0.5, 0.0, 1.0, 0.5, 0.5, 0.0, 1.0, 0.0, 0.5, 0.5, 0.5, 0.0, 0.5, 0.5, 0.5, 0.0, 1.0, 0.0, 1.0, 0.0, 0.0, 0.0, 0.0, 0.5, 0.5, 1.0, 0.0, 0.5, 0.5, 1.0, 0.0, 1.0, 0.5, 0.5, 0.5, 1.0, 0.5, 1.0, 1.0, 0.5, 0.5, 1.0, 1.0, 0.5, 0.5, 0.0, 0.5, 0.0, 0.5, 0.0, 1.0, 0.5, 0.5, 0.0, 1.0, 0.5, 0.5, 0.0, 0.0, 0.0, 0.0, 1.0, 0.0, 0.5, 0.5, 1.0, 0.0, 0.5, 0.5, 1.0, 0.5, 1.0, 0.5, 0.0, 0.0, 0.0, 0.0, 0.5, 0.5, 0.5, 0.5, 1.0, 0.0, 1.0, 0.0, 1.0, 0.5, 0.5, 0.5, 1.0, 0.5, 0.0, 0.5, 0.0, 0.5, 0.0, 0.5, 0.0, 0.5, 0.5, 0.5, 0.0, 0.0, 0.0, 0.0, 0.5, 0.5, 0.0, 0.0, 0.5, 0.5, 0.5, 0.5, 0.0, 0.0, 0.5, 0.5, 0.0, 0.5, 0.0, 0.5, 0.5, 0.5, 1.0, 1.0, 1.0, 1.0, 1.0, 1.0, 1.0, 1.0, 0.0, 0.5, 0.5, 0.5, 0.5, 0.5, 0.0, 0.5, 0.0, 0.5, 0.0, 0.5, 0.0, 0.5, 0.0, 0.5, 0.5, 0.5, 1.0, 1.0, 1.0, 1.0, 0.5, 0.5, 0.0, 1.0, 0.0, 1.0, 0.0, 1.0, 0.0, 1.0, 0.5, 0.5, 0.0, 0.5, 0.0, 0.5, 0.5, 0.5, 1.0, 0.0, 1.0, 0.0, 1.0, 0.0, 1.0, 0.0, 0.0, 1.0, 0.0, 1.0, 0.0, 1.0, 0.0, 1.0, 1.0, 0.5, 1.0, 0.5, 1.0, 0.5, 1.0, 0.5, 1.0, 0.0, 1.0, 0.0, 1.0, 0.0, 1.0, 0.0, 1.0, 1.0, 1.0, 1.0, 1.0, 1.0, 1.0, 1.0, 1.0, 0.0, 1.0, 0.0, 1.0, 0.0, 1.0, 0.0, 1.0, 0.5, 1.0, 0.5, 1.0, 0.5, 1.0, 0.5, 0.0, 0.5, 0.0, 0.5, 0.0, 0.5, 0.0, 0.5, 0.0, 0.0, 0.0, 0.0, 0.0, 0.0, 0.0, 0.0, 1.0, 0.5, 1.0, 0.5, 1.0, 0.5, 1.0, 0.5, 1.0, 1.0, 1.0, 1.0, 1.0, 1.0, 1.0, 1.0, 0.0, 0.0, 0.0, 0.0, 0.0, 0.0, 0.0, 0.0, 0.0, 0.5, 0.0, 0.5, 0.0, 0.5, 0.0, 0.5, 0.0, 1.0, 0.0, 1.0, 0.0, 1.0, 0.0, 1.0, 0.0, 1.0, 0.0, 1.0, 0.0, 1.0, 0.0, 1.0, 0.0, 1.0, 0.0, 1.0, 0.0, 1.0, 0.0, 1.0, 1.0, 1.0, 1.0, 1.0, 1.0, 1.0, 1.0, 1.0, 0.0, 0.0, 0.0, 0.0, 0.0, 0.0, 0.0, 0.0, 0.0, 0.5, 0.0, 0.5, 0.0, 0.5, 0.0, 0.5, 1.0, 0.0, 1.0, 0.0, 1.0, 0.0, 1.0, 0.0])
me_plane_006.use_remesh_fix_poles = True
me_plane_006.use_remesh_preserve_attributes = False
me_plane_006.use_mirror_vertex_groups = False
me_plane_006.update()

# ---- objects
ob_light = bpy.data.objects.new('Light', light_light)
ob_camera = bpy.data.objects.new('Camera', cam_camera)
ob_plane_006 = bpy.data.objects.new('Plane.006', me_plane_006)

# ---- transforms, parenting, visibility, modifiers, constraints
ob_light.location = (4.076, 1.005, 5.904)
ob_light.rotation_euler = (0.6503, 0.05522, 1.866)
ob_light.lock_rotations_4d = False
ob_light.empty_display_type = 'ARROWS'
ob_light.color = (0.0, 0.0, 0.0, 0.0)
ob_light.lineart.crease_threshold = 0.0
ob_camera.location = (7.359, -6.926, 4.958)
ob_camera.rotation_euler = (1.109, 0.0, 0.8149)
ob_camera.lock_rotations_4d = False
ob_camera.empty_display_type = 'ARROWS'
ob_camera.color = (0.0, 0.0, 0.0, 0.0)
ob_camera.display_type = 'WIRE'
ob_camera.lineart.crease_threshold = 0.0
ob_plane_006.location = (-0.4548, -0.2626, 0.0)
ob_plane_006.rotation_euler = (0.0, -0.0, 2.094)
ob_plane_006.scale = (0.156, 0.2702, 1.846)
ob_plane_006.lineart.crease_threshold = 0.0

# ---- collection membership
col_collection.objects.link(ob_light)
col_collection.objects.link(ob_camera)
col_collection.objects.link(ob_plane_006)

# ---- scene / render settings (as saved in the file)
scene.camera = ob_camera
scene.frame_start = 1; scene.frame_end = 250; scene.frame_set(0)
scene.render.engine = 'BLENDER_EEVEE_NEXT'
scene.cycles.use_denoising = False
scene.cycles.samples = 128
scene.cycles.sampling_pattern = 'TABULATED_SOBOL'
scene.cycles.use_adaptive_sampling = False
scene.cycles.use_light_tree = False
scene.eevee.ray_tracing_options.trace_max_roughness = 0.0
scene.view_settings.view_transform = 'Filmic'
bpy.context.view_layer.update()
